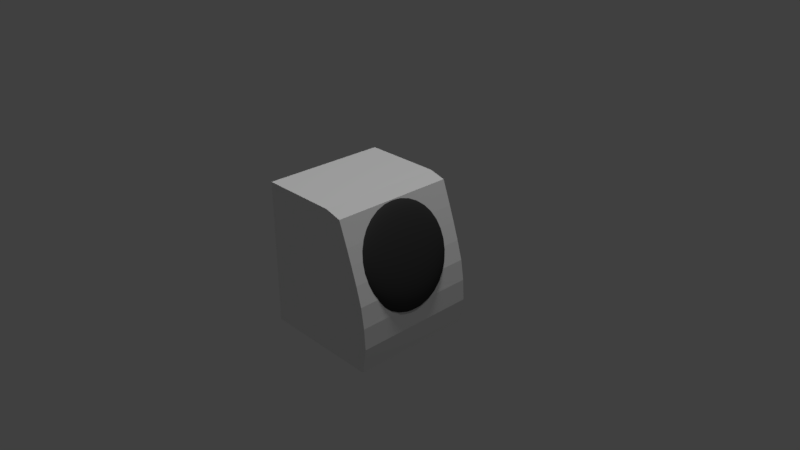 # Source: sentakuki.blend  (saved by Blender 2.78.0; exported with 4.5.12 LTS)
import bpy
from mathutils import Matrix  # noqa: F401  (used for matrix-valued properties, if any)

bpy.ops.wm.read_factory_settings(use_empty=True)
scene = bpy.context.scene
scene.name = 'Scene'

# ---- collections
col_collection_1 = bpy.data.collections.new('Collection 1'); scene.collection.children.link(col_collection_1)

# ---- materials (node trees are filled in below, after node groups)
mat_material_001 = bpy.data.materials.new('Material.001')
mat_material_001.alpha_threshold = 0.0
mat_material_001.use_transparent_shadow = False
mat_material_001.diffuse_color = (0.03741, 0.03741, 0.03741, 1.0)
mat_material_001.roughness = 0.5
mat_sentakuki = bpy.data.materials.new('sentakuki')
mat_sentakuki.alpha_threshold = 0.0
mat_sentakuki.use_transparent_shadow = False
mat_sentakuki.preview_render_type = 'CUBE'
mat_sentakuki.roughness = 0.5

# ---- material node trees

# ---- world
world_world = bpy.data.worlds.new('World'); scene.world = world_world
world_world.color = (0.05088, 0.05088, 0.05088)
world_world.use_sun_shadow = False
world_world.sun_shadow_jitter_overblur = 0.0
world_world.cycles.sampling_method = 'MANUAL'

# ---- cameras
cam_camera = bpy.data.cameras.new('Camera')
cam_camera.clip_end = 100.0
cam_camera.lens = 35.0
cam_camera.sensor_width = 32.0
cam_camera.sensor_height = 18.0
cam_camera.ortho_scale = 7.314
cam_camera.dof.focus_distance = 0.0
cam_camera.dof.aperture_fstop = 128.0

# ---- lights
light_hemi = bpy.data.lights.new('Hemi', 'SUN')
light_hemi.transmission_factor = 0.0
light_hemi.angle = 0.1993
light_hemi.energy = 1.0
light_hemi.shadow_buffer_clip_start = 0.5
light_hemi.shadow_soft_size = 0.1
light_hemi.shadow_cascade_max_distance = 1000.0
light_lamp = bpy.data.lights.new('Lamp', 'POINT')
light_lamp.transmission_factor = 0.0
light_lamp.cutoff_distance = 30.0
light_lamp.energy = 100.0
light_lamp.shadow_buffer_clip_start = 1.001
light_lamp.shadow_soft_size = 0.1
light_lamp.shadow_maximum_resolution = 0.006
light_lamp.use_absolute_resolution = True

# ---- meshes
me_sphere = bpy.data.meshes.new('Sphere')
me_sphere.from_pydata([(0.03806, 0.1913, 0.9808), (0.07466, 0.3753, 0.9239), (0.1084, 0.5449, 0.8315), (0.1379, 0.6935, 0.7071), (0.1622, 0.8155, 0.5556), (0.1802, 0.9061, 0.3827), (0.1913, 0.9619, 0.1951), (0.1951, 0.9808, 7.55e-08), (0.1913, 0.9619, -0.1951), (0.1802, 0.9061, -0.3827), (0.1622, 0.8155, -0.5556), (0.1379, 0.6935, -0.7071), (0.1084, 0.5449, -0.8315), (0.07466, 0.3753, -0.9239), (0.03806, 0.1913, -0.9808), (0.07466, 0.1802, 0.9808), (0.1464, 0.3536, 0.9239), (0.2126, 0.5133, 0.8315), (0.2706, 0.6533, 0.7071), (0.3182, 0.7682, 0.5556), (0.3536, 0.8536, 0.3827), (0.3753, 0.9061, 0.1951), (0.3827, 0.9239, 7.55e-08), (0.3753, 0.9061, -0.1951), (0.3536, 0.8536, -0.3827), (0.3182, 0.7682, -0.5556), (0.2706, 0.6533, -0.7071), (0.2126, 0.5133, -0.8315), (0.1464, 0.3536, -0.9239), (0.07466, 0.1802, -0.9808), (0.1084, 0.1622, 0.9808), (0.2126, 0.3182, 0.9239), (0.3087, 0.4619, 0.8315), (0.3928, 0.5879, 0.7071), (0.4619, 0.6913, 0.5556), (0.5133, 0.7682, 0.3827), (0.5449, 0.8155, 0.1951), (0.5556, 0.8315, 7.55e-08), (0.5449, 0.8155, -0.1951), (0.5133, 0.7682, -0.3827), (0.4619, 0.6913, -0.5556), (0.3928, 0.5879, -0.7071), (0.3087, 0.4619, -0.8315), (0.2126, 0.3182, -0.9239), (0.1084, 0.1622, -0.9808), (0.1379, 0.1379, 0.9808), (0.2706, 0.2706, 0.9239), (0.3928, 0.3928, 0.8315), (0.5, 0.5, 0.7071), (0.5879, 0.5879, 0.5556), (0.6533, 0.6533, 0.3827), (0.6935, 0.6935, 0.1951), (0.7071, 0.7071, 7.55e-08), (0.6935, 0.6935, -0.1951), (0.6533, 0.6533, -0.3827), (0.5879, 0.5879, -0.5556), (0.5, 0.5, -0.7071), (0.3928, 0.3928, -0.8315), (0.2706, 0.2706, -0.9239), (0.1379, 0.1379, -0.9808), (0.1622, 0.1084, 0.9808), (0.3182, 0.2126, 0.9239), (0.4619, 0.3087, 0.8315), (0.5879, 0.3928, 0.7071), (0.6913, 0.4619, 0.5556), (0.7682, 0.5133, 0.3827), (0.8155, 0.5449, 0.1951), (0.8315, 0.5556, 7.55e-08), (0.8155, 0.5449, -0.1951), (0.7682, 0.5133, -0.3827), (0.6913, 0.4619, -0.5556), (0.5879, 0.3928, -0.7071), (0.4619, 0.3087, -0.8315), (0.3182, 0.2126, -0.9239), (0.1622, 0.1084, -0.9808), (0.0, -3.258e-07, -1.0), (0.1802, 0.07466, 0.9808), (0.3536, 0.1464, 0.9239), (0.5133, 0.2126, 0.8315), (0.6533, 0.2706, 0.7071), (0.7682, 0.3182, 0.5556), (0.8536, 0.3536, 0.3827), (0.9061, 0.3753, 0.1951), (0.9239, 0.3827, 7.55e-08), (0.9061, 0.3753, -0.1951), (0.8536, 0.3536, -0.3827), (0.7682, 0.3182, -0.5556), (0.6533, 0.2706, -0.7071), (0.5133, 0.2126, -0.8315), (0.3536, 0.1464, -0.9239), (0.1802, 0.07466, -0.9808), (0.1913, 0.03806, 0.9808), (0.3753, 0.07466, 0.9239), (0.5449, 0.1084, 0.8315), (0.6935, 0.1379, 0.7071), (0.8155, 0.1622, 0.5556), (0.9061, 0.1802, 0.3827), (0.9619, 0.1913, 0.1951), (0.9808, 0.1951, 7.55e-08), (0.9619, 0.1913, -0.1951), (0.9061, 0.1802, -0.3827), (0.8155, 0.1622, -0.5556), (0.6935, 0.1379, -0.7071), (0.5449, 0.1084, -0.8315), (0.3753, 0.07466, -0.9239), (0.1913, 0.03806, -0.9808), (0.1951, -3.266e-07, 0.9808), (0.3827, -3.192e-07, 0.9239), (0.5556, -3.117e-07, 0.8315), (0.7071, -3.192e-07, 0.7071), (0.8315, -3.341e-07, 0.5556), (0.9239, -2.745e-07, 0.3827), (0.9808, -3.937e-07, 0.1951), (1.0, -3.788e-07, 7.55e-08), (0.9808, -3.937e-07, -0.1951), (0.9239, -2.298e-07, -0.3827), (0.8315, -3.341e-07, -0.5556), (0.7071, -3.192e-07, -0.7071), (0.5556, -3.415e-07, -0.8315), (0.3827, -3.043e-07, -0.9239), (0.1951, -3.08e-07, -0.9808), (0.1913, -0.03806, 0.9808), (0.3753, -0.07466, 0.9239), (0.5449, -0.1084, 0.8315), (0.6935, -0.138, 0.7071), (0.8155, -0.1622, 0.5556), (0.9061, -0.1802, 0.3827), (0.9619, -0.1913, 0.1951), (0.9808, -0.1951, 7.55e-08), (0.9619, -0.1913, -0.1951), (0.9061, -0.1802, -0.3827), (0.8155, -0.1622, -0.5556), (0.6935, -0.138, -0.7071), (0.5449, -0.1084, -0.8315), (0.3753, -0.07466, -0.9239), (0.1913, -0.03806, -0.9808), (0.1802, -0.07466, 0.9808), (0.3536, -0.1464, 0.9239), (0.5133, -0.2126, 0.8315), (0.6533, -0.2706, 0.7071), (0.7682, -0.3182, 0.5556), (0.8536, -0.3536, 0.3827), (0.9061, -0.3753, 0.1951), (0.9239, -0.3827, 7.55e-08), (0.9061, -0.3753, -0.1951), (0.8536, -0.3536, -0.3827), (0.7682, -0.3182, -0.5556), (0.6533, -0.2706, -0.7071), (0.5133, -0.2126, -0.8315), (0.3536, -0.1464, -0.9239), (0.1802, -0.07466, -0.9808), (0.1622, -0.1084, 0.9808), (0.3182, -0.2126, 0.9239), (0.4619, -0.3087, 0.8315), (0.5879, -0.3928, 0.7071), (0.6913, -0.4619, 0.5556), (0.7682, -0.5133, 0.3827), (0.8155, -0.5449, 0.1951), (0.8315, -0.5556, 7.55e-08), (0.8155, -0.5449, -0.1951), (0.7682, -0.5133, -0.3827), (0.6913, -0.4619, -0.5556), (0.5879, -0.3928, -0.7071), (0.4619, -0.3087, -0.8315), (0.3182, -0.2126, -0.9239), (0.1622, -0.1084, -0.9808), (0.1379, -0.138, 0.9808), (0.2706, -0.2706, 0.9239), (0.3928, -0.3928, 0.8315), (0.5, -0.5, 0.7071), (0.5879, -0.5879, 0.5556), (0.6533, -0.6533, 0.3827), (0.6935, -0.6935, 0.1951), (0.7071, -0.7071, 7.55e-08), (0.6935, -0.6935, -0.1951), (0.6533, -0.6533, -0.3827), (0.5879, -0.5879, -0.5556), (0.5, -0.5, -0.7071), (0.3928, -0.3928, -0.8315), (0.2706, -0.2706, -0.9239), (0.1379, -0.138, -0.9808), (0.1084, -0.1622, 0.9808), (0.2126, -0.3182, 0.9239), (0.3087, -0.4619, 0.8315), (0.3928, -0.5879, 0.7071), (0.4619, -0.6913, 0.5556), (0.5133, -0.7682, 0.3827), (0.5449, -0.8155, 0.1951), (0.5556, -0.8315, 7.55e-08), (0.5449, -0.8155, -0.1951), (0.5133, -0.7682, -0.3827), (0.4619, -0.6913, -0.5556), (0.3928, -0.5879, -0.7071), (0.3087, -0.4619, -0.8315), (0.2126, -0.3182, -0.9239), (0.1084, -0.1622, -0.9808), (0.07466, -0.1802, 0.9808), (0.1464, -0.3536, 0.9239), (0.2126, -0.5133, 0.8315), (0.2706, -0.6533, 0.7071), (0.3182, -0.7682, 0.5556), (0.3536, -0.8536, 0.3827), (0.3753, -0.9061, 0.1951), (0.3827, -0.9239, 7.55e-08), (0.3753, -0.9061, -0.1951), (0.3536, -0.8536, -0.3827), (0.3182, -0.7682, -0.5556), (0.2706, -0.6533, -0.7071), (0.2126, -0.5133, -0.8315), (0.1464, -0.3536, -0.9239), (0.07466, -0.1802, -0.9808), (0.03806, -0.1913, 0.9808), (0.07466, -0.3753, 0.9239), (0.1084, -0.5449, 0.8315), (0.1379, -0.6935, 0.7071), (0.1622, -0.8155, 0.5556), (0.1802, -0.9061, 0.3827), (0.1913, -0.9619, 0.1951), (0.1951, -0.9808, 7.55e-08), (0.1913, -0.9619, -0.1951), (0.1802, -0.9061, -0.3827), (0.1622, -0.8155, -0.5556), (0.1379, -0.6935, -0.7071), (0.1084, -0.5449, -0.8315), (0.07466, -0.3753, -0.9239), (0.03806, -0.1913, -0.9808), (-7.212e-09, -0.1951, 0.9808), (4.122e-08, -0.3827, 0.9239), (2.632e-08, -0.5556, 0.8315), (-2.584e-08, -0.7071, 0.7071), (-8.544e-08, -0.8315, 0.5556), (6.357e-08, -0.9239, 0.3827), (-8.544e-08, -0.9808, 0.1951), (-1.003e-07, -1.0, 7.55e-08), (-8.544e-08, -0.9808, -0.1951), (6.357e-08, -0.9239, -0.3827), (-8.544e-08, -0.8315, -0.5556), (-2.584e-08, -0.7071, -0.7071), (-1.094e-08, -0.5556, -0.8315), (3.964e-09, -0.3827, -0.9239), (3.964e-09, -0.1951, -0.9808), (-0.03806, -0.1913, 0.9808), (-0.07466, -0.3753, 0.9239), (-0.1084, -0.5449, 0.8315), (-0.1379, -0.6935, 0.7071), (-0.1622, -0.8155, 0.5556), (-0.1802, -0.9061, 0.3827), (-0.1913, -0.9619, 0.1951), (-0.1951, -0.9808, 7.55e-08), (-0.1913, -0.9619, -0.1951), (-0.1802, -0.9061, -0.3827), (-0.1622, -0.8155, -0.5556), (-0.1379, -0.6935, -0.7071), (-0.1084, -0.5449, -0.8315), (-0.07466, -0.3753, -0.9239), (-0.03806, -0.1913, -0.9808), (-0.07466, -0.1802, 0.9808), (-0.1464, -0.3536, 0.9239), (-0.2126, -0.5133, 0.8315), (-0.2706, -0.6533, 0.7071), (-0.3182, -0.7682, 0.5556), (-0.3536, -0.8536, 0.3827), (-0.3753, -0.9061, 0.1951), (-0.3827, -0.9239, 7.55e-08), (-0.3753, -0.9061, -0.1951), (-0.3536, -0.8536, -0.3827), (-0.3182, -0.7682, -0.5556), (-0.2706, -0.6533, -0.7071), (-0.2126, -0.5133, -0.8315), (-0.1464, -0.3536, -0.9239), (-0.07466, -0.1802, -0.9808), (-1.81e-07, -5.968e-07, 1.0), (-0.1084, -0.1622, 0.9808), (-0.2126, -0.3182, 0.9239), (-0.3087, -0.4619, 0.8315), (-0.3928, -0.5879, 0.7071), (-0.4619, -0.6913, 0.5556), (-0.5133, -0.7682, 0.3827), (-0.5449, -0.8155, 0.1951), (-0.5556, -0.8315, 7.55e-08), (-0.5449, -0.8155, -0.1951), (-0.5133, -0.7682, -0.3827), (-0.4619, -0.6913, -0.5556), (-0.3928, -0.5879, -0.7071), (-0.3087, -0.4619, -0.8315), (-0.2126, -0.3182, -0.9239), (-0.1084, -0.1622, -0.9808), (-0.1379, -0.138, 0.9808), (-0.2706, -0.2706, 0.9239), (-0.3928, -0.3928, 0.8315), (-0.5, -0.5, 0.7071), (-0.5879, -0.5879, 0.5556), (-0.6533, -0.6533, 0.3827), (-0.6935, -0.6935, 0.1951), (-0.7071, -0.7071, 7.55e-08), (-0.6935, -0.6935, -0.1951), (-0.6533, -0.6533, -0.3827), (-0.5879, -0.5879, -0.5556), (-0.5, -0.5, -0.7071), (-0.3928, -0.3928, -0.8315), (-0.2706, -0.2706, -0.9239), (-0.1379, -0.1379, -0.9808), (-0.1622, -0.1084, 0.9808), (-0.3182, -0.2126, 0.9239), (-0.4619, -0.3087, 0.8315), (-0.5879, -0.3928, 0.7071), (-0.6913, -0.4619, 0.5556), (-0.7682, -0.5133, 0.3827), (-0.8155, -0.5449, 0.1951), (-0.8315, -0.5556, 7.55e-08), (-0.8155, -0.5449, -0.1951), (-0.7682, -0.5133, -0.3827), (-0.6913, -0.4619, -0.5556), (-0.5879, -0.3928, -0.7071), (-0.4619, -0.3087, -0.8315), (-0.3182, -0.2126, -0.9239), (-0.1622, -0.1084, -0.9808), (-0.1802, -0.07466, 0.9808), (-0.3536, -0.1464, 0.9239), (-0.5133, -0.2126, 0.8315), (-0.6533, -0.2706, 0.7071), (-0.7682, -0.3182, 0.5556), (-0.8536, -0.3536, 0.3827), (-0.9061, -0.3753, 0.1951), (-0.9239, -0.3827, 7.55e-08), (-0.9061, -0.3753, -0.1951), (-0.8536, -0.3536, -0.3827), (-0.7682, -0.3182, -0.5556), (-0.6533, -0.2706, -0.7071), (-0.5133, -0.2126, -0.8315), (-0.3536, -0.1464, -0.9239), (-0.1802, -0.07466, -0.9808), (-0.1913, -0.03806, 0.9808), (-0.3753, -0.07466, 0.9239), (-0.5449, -0.1084, 0.8315), (-0.6935, -0.1379, 0.7071), (-0.8155, -0.1622, 0.5556), (-0.9061, -0.1802, 0.3827), (-0.9619, -0.1913, 0.1951), (-0.9808, -0.1951, 7.55e-08), (-0.9619, -0.1913, -0.1951), (-0.9061, -0.1802, -0.3827), (-0.8155, -0.1622, -0.5556), (-0.6935, -0.1379, -0.7071), (-0.5449, -0.1084, -0.8315), (-0.3753, -0.07466, -0.9239), (-0.1913, -0.03806, -0.9808), (-0.1951, -3.117e-07, 0.9808), (-0.3827, -2.819e-07, 0.9239), (-0.5556, -2.819e-07, 0.8315), (-0.7071, -1.851e-07, 0.7071), (-0.8315, -1.404e-07, 0.5556), (-0.9239, -3.192e-07, 0.3827), (-0.9808, -9.567e-08, 0.1951), (-1.0, -1.404e-07, 7.55e-08), (-0.9808, -9.567e-08, -0.1951), (-0.9239, -3.192e-07, -0.3827), (-0.8315, -1.404e-07, -0.5556), (-0.7071, -1.851e-07, -0.7071), (-0.5556, -2.596e-07, -0.8315), (-0.3827, -2.521e-07, -0.9239), (-0.1951, -3.155e-07, -0.9808), (-0.1913, 0.03806, 0.9808), (-0.3753, 0.07466, 0.9239), (-0.5449, 0.1084, 0.8315), (-0.6935, 0.1379, 0.7071), (-0.8155, 0.1622, 0.5556), (-0.9061, 0.1802, 0.3827), (-0.9619, 0.1913, 0.1951), (-0.9808, 0.1951, 7.55e-08), (-0.9619, 0.1913, -0.1951), (-0.9061, 0.1802, -0.3827), (-0.8155, 0.1622, -0.5556), (-0.6935, 0.1379, -0.7071), (-0.5449, 0.1084, -0.8315), (-0.3753, 0.07466, -0.9239), (-0.1913, 0.03806, -0.9808), (-0.1802, 0.07466, 0.9808), (-0.3536, 0.1464, 0.9239), (-0.5133, 0.2126, 0.8315), (-0.6533, 0.2706, 0.7071), (-0.7682, 0.3182, 0.5556), (-0.8536, 0.3536, 0.3827), (-0.9061, 0.3753, 0.1951), (-0.9239, 0.3827, 7.55e-08), (-0.9061, 0.3753, -0.1951), (-0.8536, 0.3536, -0.3827), (-0.7682, 0.3182, -0.5556), (-0.6533, 0.2706, -0.7071), (-0.5133, 0.2126, -0.8315), (-0.3536, 0.1464, -0.9239), (-0.1802, 0.07466, -0.9808), (-0.1622, 0.1084, 0.9808), (-0.3182, 0.2126, 0.9239), (-0.4619, 0.3087, 0.8315), (-0.5879, 0.3928, 0.7071), (-0.6913, 0.4619, 0.5556), (-0.7682, 0.5133, 0.3827), (-0.8155, 0.5449, 0.1951), (-0.8315, 0.5556, 7.55e-08), (-0.8155, 0.5449, -0.1951), (-0.7682, 0.5133, -0.3827), (-0.6913, 0.4619, -0.5556), (-0.5879, 0.3928, -0.7071), (-0.4619, 0.3087, -0.8315), (-0.3182, 0.2126, -0.9239), (-0.1622, 0.1084, -0.9808), (-0.1379, 0.1379, 0.9808), (-0.2706, 0.2706, 0.9239), (-0.3928, 0.3928, 0.8315), (-0.5, 0.5, 0.7071), (-0.5879, 0.5879, 0.5556), (-0.6533, 0.6533, 0.3827), (-0.6935, 0.6935, 0.1951), (-0.7071, 0.7071, 7.55e-08), (-0.6935, 0.6935, -0.1951), (-0.6533, 0.6533, -0.3827), (-0.5879, 0.5879, -0.5556), (-0.5, 0.5, -0.7071), (-0.3928, 0.3928, -0.8315), (-0.2706, 0.2706, -0.9239), (-0.1379, 0.1379, -0.9808), (-0.1084, 0.1622, 0.9808), (-0.2126, 0.3182, 0.9239), (-0.3087, 0.4619, 0.8315), (-0.3928, 0.5879, 0.7071), (-0.4619, 0.6913, 0.5556), (-0.5133, 0.7682, 0.3827), (-0.5449, 0.8155, 0.1951), (-0.5556, 0.8315, 7.55e-08), (-0.5449, 0.8155, -0.1951), (-0.5133, 0.7682, -0.3827), (-0.4619, 0.6913, -0.5556), (-0.3928, 0.5879, -0.7071), (-0.3087, 0.4619, -0.8315), (-0.2126, 0.3182, -0.9239), (-0.1084, 0.1622, -0.9808), (-0.07466, 0.1802, 0.9808), (-0.1464, 0.3536, 0.9239), (-0.2126, 0.5133, 0.8315), (-0.2706, 0.6533, 0.7071), (-0.3182, 0.7682, 0.5556), (-0.3536, 0.8536, 0.3827), (-0.3753, 0.9061, 0.1951), (-0.3827, 0.9239, 7.55e-08), (-0.3753, 0.9061, -0.1951), (-0.3536, 0.8536, -0.3827), (-0.3182, 0.7682, -0.5556), (-0.2706, 0.6533, -0.7071), (-0.2126, 0.5133, -0.8315), (-0.1464, 0.3536, -0.9239), (-0.07466, 0.1802, -0.9808), (-0.03806, 0.1913, 0.9808), (-0.07466, 0.3753, 0.9239), (-0.1084, 0.5449, 0.8315), (-0.1379, 0.6935, 0.7071), (-0.1622, 0.8155, 0.5556), (-0.1802, 0.9061, 0.3827), (-0.1913, 0.9619, 0.1951), (-0.1951, 0.9808, 7.55e-08), (-0.1913, 0.9619, -0.1951), (-0.1802, 0.9061, -0.3827), (-0.1622, 0.8155, -0.5556), (-0.1379, 0.6935, -0.7071), (-0.1084, 0.5449, -0.8315), (-0.07466, 0.3753, -0.9239), (-0.03806, 0.1913, -0.9808), (3.749e-08, 0.1951, 0.9808), (7.847e-08, 0.3827, 0.9239), (1.083e-07, 0.5556, 0.8315), (1.53e-07, 0.7071, 0.7071), (2.722e-07, 0.8315, 0.5556), (6.357e-08, 0.9239, 0.3827), (2.573e-07, 0.9808, 0.1951), (2.722e-07, 1.0, 7.55e-08), (2.573e-07, 0.9808, -0.1951), (6.357e-08, 0.9239, -0.3827), (2.722e-07, 0.8315, -0.5556), (1.53e-07, 0.7071, -0.7071), (1.232e-07, 0.5556, -0.8315), (7.847e-08, 0.3827, -0.9239), (1.514e-08, 0.1951, -0.9808)], [], [(467, 271, 0), (75, 481, 14), (475, 474, 7, 8), (468, 467, 0, 1), (476, 475, 8, 9), (469, 468, 1, 2), (477, 476, 9, 10), (470, 469, 2, 3), (478, 477, 10, 11), (471, 470, 3, 4), (479, 478, 11, 12), (472, 471, 4, 5), (480, 479, 12, 13), (473, 472, 5, 6), (481, 480, 13, 14), (474, 473, 6, 7), (14, 13, 28, 29), (7, 6, 21, 22), (0, 271, 15), (75, 14, 29), (8, 7, 22, 23), (1, 0, 15, 16), (9, 8, 23, 24), (2, 1, 16, 17), (10, 9, 24, 25), (3, 2, 17, 18), (11, 10, 25, 26), (4, 3, 18, 19), (12, 11, 26, 27), (5, 4, 19, 20), (13, 12, 27, 28), (6, 5, 20, 21), (18, 17, 32, 33), (26, 25, 40, 41), (19, 18, 33, 34), (27, 26, 41, 42), (20, 19, 34, 35), (28, 27, 42, 43), (21, 20, 35, 36), (29, 28, 43, 44), (22, 21, 36, 37), (15, 271, 30), (75, 29, 44), (23, 22, 37, 38), (16, 15, 30, 31), (24, 23, 38, 39), (17, 16, 31, 32), (25, 24, 39, 40), (37, 36, 51, 52), (30, 271, 45), (75, 44, 59), (38, 37, 52, 53), (31, 30, 45, 46), (39, 38, 53, 54), (32, 31, 46, 47), (40, 39, 54, 55), (33, 32, 47, 48), (41, 40, 55, 56), (34, 33, 48, 49), (42, 41, 56, 57), (35, 34, 49, 50), (43, 42, 57, 58), (36, 35, 50, 51), (44, 43, 58, 59), (56, 55, 70, 71), (49, 48, 63, 64), (57, 56, 71, 72), (50, 49, 64, 65), (58, 57, 72, 73), (51, 50, 65, 66), (59, 58, 73, 74), (52, 51, 66, 67), (45, 271, 60), (75, 59, 74), (53, 52, 67, 68), (46, 45, 60, 61), (54, 53, 68, 69), (47, 46, 61, 62), (55, 54, 69, 70), (48, 47, 62, 63), (60, 271, 76), (75, 74, 90), (68, 67, 83, 84), (61, 60, 76, 77), (69, 68, 84, 85), (62, 61, 77, 78), (70, 69, 85, 86), (63, 62, 78, 79), (71, 70, 86, 87), (64, 63, 79, 80), (72, 71, 87, 88), (65, 64, 80, 81), (73, 72, 88, 89), (66, 65, 81, 82), (74, 73, 89, 90), (67, 66, 82, 83), (80, 79, 94, 95), (88, 87, 102, 103), (81, 80, 95, 96), (89, 88, 103, 104), (82, 81, 96, 97), (90, 89, 104, 105), (83, 82, 97, 98), (76, 271, 91), (75, 90, 105), (84, 83, 98, 99), (77, 76, 91, 92), (85, 84, 99, 100), (78, 77, 92, 93), (86, 85, 100, 101), (79, 78, 93, 94), (87, 86, 101, 102), (99, 98, 113, 114), (92, 91, 106, 107), (100, 99, 114, 115), (93, 92, 107, 108), (101, 100, 115, 116), (94, 93, 108, 109), (102, 101, 116, 117), (95, 94, 109, 110), (103, 102, 117, 118), (96, 95, 110, 111), (104, 103, 118, 119), (97, 96, 111, 112), (105, 104, 119, 120), (98, 97, 112, 113), (91, 271, 106), (75, 105, 120), (118, 117, 132, 133), (111, 110, 125, 126), (119, 118, 133, 134), (112, 111, 126, 127), (120, 119, 134, 135), (113, 112, 127, 128), (106, 271, 121), (75, 120, 135), (114, 113, 128, 129), (107, 106, 121, 122), (115, 114, 129, 130), (108, 107, 122, 123), (116, 115, 130, 131), (109, 108, 123, 124), (117, 116, 131, 132), (110, 109, 124, 125), (130, 129, 144, 145), (123, 122, 137, 138), (131, 130, 145, 146), (124, 123, 138, 139), (132, 131, 146, 147), (125, 124, 139, 140), (133, 132, 147, 148), (126, 125, 140, 141), (134, 133, 148, 149), (127, 126, 141, 142), (135, 134, 149, 150), (128, 127, 142, 143), (121, 271, 136), (75, 135, 150), (129, 128, 143, 144), (122, 121, 136, 137), (149, 148, 163, 164), (142, 141, 156, 157), (150, 149, 164, 165), (143, 142, 157, 158), (136, 271, 151), (75, 150, 165), (144, 143, 158, 159), (137, 136, 151, 152), (145, 144, 159, 160), (138, 137, 152, 153), (146, 145, 160, 161), (139, 138, 153, 154), (147, 146, 161, 162), (140, 139, 154, 155), (148, 147, 162, 163), (141, 140, 155, 156), (153, 152, 167, 168), (161, 160, 175, 176), (154, 153, 168, 169), (162, 161, 176, 177), (155, 154, 169, 170), (163, 162, 177, 178), (156, 155, 170, 171), (164, 163, 178, 179), (157, 156, 171, 172), (165, 164, 179, 180), (158, 157, 172, 173), (151, 271, 166), (75, 165, 180), (159, 158, 173, 174), (152, 151, 166, 167), (160, 159, 174, 175), (172, 171, 186, 187), (180, 179, 194, 195), (173, 172, 187, 188), (166, 271, 181), (75, 180, 195), (174, 173, 188, 189), (167, 166, 181, 182), (175, 174, 189, 190), (168, 167, 182, 183), (176, 175, 190, 191), (169, 168, 183, 184), (177, 176, 191, 192), (170, 169, 184, 185), (178, 177, 192, 193), (171, 170, 185, 186), (179, 178, 193, 194), (191, 190, 205, 206), (184, 183, 198, 199), (192, 191, 206, 207), (185, 184, 199, 200), (193, 192, 207, 208), (186, 185, 200, 201), (194, 193, 208, 209), (187, 186, 201, 202), (195, 194, 209, 210), (188, 187, 202, 203), (181, 271, 196), (75, 195, 210), (189, 188, 203, 204), (182, 181, 196, 197), (190, 189, 204, 205), (183, 182, 197, 198), (210, 209, 224, 225), (203, 202, 217, 218), (196, 271, 211), (75, 210, 225), (204, 203, 218, 219), (197, 196, 211, 212), (205, 204, 219, 220), (198, 197, 212, 213), (206, 205, 220, 221), (199, 198, 213, 214), (207, 206, 221, 222), (200, 199, 214, 215), (208, 207, 222, 223), (201, 200, 215, 216), (209, 208, 223, 224), (202, 201, 216, 217), (214, 213, 228, 229), (222, 221, 236, 237), (215, 214, 229, 230), (223, 222, 237, 238), (216, 215, 230, 231), (224, 223, 238, 239), (217, 216, 231, 232), (225, 224, 239, 240), (218, 217, 232, 233), (211, 271, 226), (75, 225, 240), (219, 218, 233, 234), (212, 211, 226, 227), (220, 219, 234, 235), (213, 212, 227, 228), (221, 220, 235, 236), (233, 232, 247, 248), (226, 271, 241), (75, 240, 255), (234, 233, 248, 249), (227, 226, 241, 242), (235, 234, 249, 250), (228, 227, 242, 243), (236, 235, 250, 251), (229, 228, 243, 244), (237, 236, 251, 252), (230, 229, 244, 245), (238, 237, 252, 253), (231, 230, 245, 246), (239, 238, 253, 254), (232, 231, 246, 247), (240, 239, 254, 255), (252, 251, 266, 267), (245, 244, 259, 260), (253, 252, 267, 268), (246, 245, 260, 261), (254, 253, 268, 269), (247, 246, 261, 262), (255, 254, 269, 270), (248, 247, 262, 263), (241, 271, 256), (75, 255, 270), (249, 248, 263, 264), (242, 241, 256, 257), (250, 249, 264, 265), (243, 242, 257, 258), (251, 250, 265, 266), (244, 243, 258, 259), (75, 270, 286), (264, 263, 279, 280), (257, 256, 272, 273), (265, 264, 280, 281), (258, 257, 273, 274), (266, 265, 281, 282), (259, 258, 274, 275), (267, 266, 282, 283), (260, 259, 275, 276), (268, 267, 283, 284), (261, 260, 276, 277), (269, 268, 284, 285), (262, 261, 277, 278), (270, 269, 285, 286), (263, 262, 278, 279), (256, 271, 272), (284, 283, 298, 299), (277, 276, 291, 292), (285, 284, 299, 300), (278, 277, 292, 293), (286, 285, 300, 301), (279, 278, 293, 294), (272, 271, 287), (75, 286, 301), (280, 279, 294, 295), (273, 272, 287, 288), (281, 280, 295, 296), (274, 273, 288, 289), (282, 281, 296, 297), (275, 274, 289, 290), (283, 282, 297, 298), (276, 275, 290, 291), (288, 287, 302, 303), (296, 295, 310, 311), (289, 288, 303, 304), (297, 296, 311, 312), (290, 289, 304, 305), (298, 297, 312, 313), (291, 290, 305, 306), (299, 298, 313, 314), (292, 291, 306, 307), (300, 299, 314, 315), (293, 292, 307, 308), (301, 300, 315, 316), (294, 293, 308, 309), (287, 271, 302), (75, 301, 316), (295, 294, 309, 310), (307, 306, 321, 322), (315, 314, 329, 330), (308, 307, 322, 323), (316, 315, 330, 331), (309, 308, 323, 324), (302, 271, 317), (75, 316, 331), (310, 309, 324, 325), (303, 302, 317, 318), (311, 310, 325, 326), (304, 303, 318, 319), (312, 311, 326, 327), (305, 304, 319, 320), (313, 312, 327, 328), (306, 305, 320, 321), (314, 313, 328, 329), (326, 325, 340, 341), (319, 318, 333, 334), (327, 326, 341, 342), (320, 319, 334, 335), (328, 327, 342, 343), (321, 320, 335, 336), (329, 328, 343, 344), (322, 321, 336, 337), (330, 329, 344, 345), (323, 322, 337, 338), (331, 330, 345, 346), (324, 323, 338, 339), (317, 271, 332), (75, 331, 346), (325, 324, 339, 340), (318, 317, 332, 333), (345, 344, 359, 360), (338, 337, 352, 353), (346, 345, 360, 361), (339, 338, 353, 354), (332, 271, 347), (75, 346, 361), (340, 339, 354, 355), (333, 332, 347, 348), (341, 340, 355, 356), (334, 333, 348, 349), (342, 341, 356, 357), (335, 334, 349, 350), (343, 342, 357, 358), (336, 335, 350, 351), (344, 343, 358, 359), (337, 336, 351, 352), (349, 348, 363, 364), (357, 356, 371, 372), (350, 349, 364, 365), (358, 357, 372, 373), (351, 350, 365, 366), (359, 358, 373, 374), (352, 351, 366, 367), (360, 359, 374, 375), (353, 352, 367, 368), (361, 360, 375, 376), (354, 353, 368, 369), (347, 271, 362), (75, 361, 376), (355, 354, 369, 370), (348, 347, 362, 363), (356, 355, 370, 371), (368, 367, 382, 383), (376, 375, 390, 391), (369, 368, 383, 384), (362, 271, 377), (75, 376, 391), (370, 369, 384, 385), (363, 362, 377, 378), (371, 370, 385, 386), (364, 363, 378, 379), (372, 371, 386, 387), (365, 364, 379, 380), (373, 372, 387, 388), (366, 365, 380, 381), (374, 373, 388, 389), (367, 366, 381, 382), (375, 374, 389, 390), (387, 386, 401, 402), (380, 379, 394, 395), (388, 387, 402, 403), (381, 380, 395, 396), (389, 388, 403, 404), (382, 381, 396, 397), (390, 389, 404, 405), (383, 382, 397, 398), (391, 390, 405, 406), (384, 383, 398, 399), (377, 271, 392), (75, 391, 406), (385, 384, 399, 400), (378, 377, 392, 393), (386, 385, 400, 401), (379, 378, 393, 394), (406, 405, 420, 421), (399, 398, 413, 414), (392, 271, 407), (75, 406, 421), (400, 399, 414, 415), (393, 392, 407, 408), (401, 400, 415, 416), (394, 393, 408, 409), (402, 401, 416, 417), (395, 394, 409, 410), (403, 402, 417, 418), (396, 395, 410, 411), (404, 403, 418, 419), (397, 396, 411, 412), (405, 404, 419, 420), (398, 397, 412, 413), (418, 417, 432, 433), (411, 410, 425, 426), (419, 418, 433, 434), (412, 411, 426, 427), (420, 419, 434, 435), (413, 412, 427, 428), (421, 420, 435, 436), (414, 413, 428, 429), (407, 271, 422), (75, 421, 436), (415, 414, 429, 430), (408, 407, 422, 423), (416, 415, 430, 431), (409, 408, 423, 424), (417, 416, 431, 432), (410, 409, 424, 425), (422, 271, 437), (75, 436, 451), (430, 429, 444, 445), (423, 422, 437, 438), (431, 430, 445, 446), (424, 423, 438, 439), (432, 431, 446, 447), (425, 424, 439, 440), (433, 432, 447, 448), (426, 425, 440, 441), (434, 433, 448, 449), (427, 426, 441, 442), (435, 434, 449, 450), (428, 427, 442, 443), (436, 435, 450, 451), (429, 428, 443, 444), (441, 440, 455, 456), (449, 448, 463, 464), (442, 441, 456, 457), (450, 449, 464, 465), (443, 442, 457, 458), (451, 450, 465, 466), (444, 443, 458, 459), (437, 271, 452), (75, 451, 466), (445, 444, 459, 460), (438, 437, 452, 453), (446, 445, 460, 461), (439, 438, 453, 454), (447, 446, 461, 462), (440, 439, 454, 455), (448, 447, 462, 463), (460, 459, 474, 475), (453, 452, 467, 468), (461, 460, 475, 476), (454, 453, 468, 469), (462, 461, 476, 477), (455, 454, 469, 470), (463, 462, 477, 478), (456, 455, 470, 471), (464, 463, 478, 479), (457, 456, 471, 472), (465, 464, 479, 480), (458, 457, 472, 473), (466, 465, 480, 481), (459, 458, 473, 474), (452, 271, 467), (75, 466, 481)])
me_sphere.polygons.foreach_set('use_smooth', [True] * 512)
_uv = me_sphere.uv_layers.new(name='UVMap')
_uv.uv.foreach_set('vector', [0.4784, 0.6643, 0.5174, 0.6911, 0.475, 0.6753, 0.2243, 0.727, 0.2317, 0.7889, 0.2234, 0.7901, 0.4628, 0.3441, 0.4607, 0.2822, 0.5043, 0.2822, 0.5056, 0.3441, 0.4408, 0.642, 0.4784, 0.6643, 0.475, 0.6753, 0.4343, 0.6635, 0.4674, 0.4024, 0.4628, 0.3441, 0.5056, 0.3441, 0.5077, 0.4024, 0.4062, 0.6251, 0.4408, 0.642, 0.4343, 0.6635, 0.3967, 0.6562, 0.4742, 0.4548, 0.4674, 0.4024, 0.5077, 0.4024, 0.5105, 0.4548, 0.4766, 0.04564, 0.486, 0.0007088, 0.5102, 0.0007088, 0.5075, 0.04564, 0.483, 0.4993, 0.4742, 0.4548, 0.5105, 0.4548, 0.5139, 0.4993, 0.4692, 0.09838, 0.4766, 0.04564, 0.5075, 0.04564, 0.5055, 0.09838, 0.2384, 0.9042, 0.2373, 0.9533, 0.2072, 0.9577, 0.2148, 0.9077, 0.4639, 0.1569, 0.4692, 0.09838, 0.5055, 0.09838, 0.5042, 0.1569, 0.2365, 0.8487, 0.2384, 0.9042, 0.2148, 0.9077, 0.2202, 0.8511, 0.461, 0.219, 0.4639, 0.1569, 0.5042, 0.1569, 0.5038, 0.219, 0.2317, 0.7889, 0.2365, 0.8487, 0.2202, 0.8511, 0.2234, 0.7901, 0.4607, 0.2822, 0.461, 0.219, 0.5038, 0.219, 0.5043, 0.2822, 0.2234, 0.7901, 0.2202, 0.8511, 0.2039, 0.8487, 0.2151, 0.7889, 0.5043, 0.2822, 0.5038, 0.219, 0.5475, 0.2177, 0.5488, 0.2809, 0.475, 0.6753, 0.5174, 0.6911, 0.4733, 0.6869, 0.2243, 0.727, 0.2234, 0.7901, 0.2151, 0.7889, 0.5056, 0.3441, 0.5043, 0.2822, 0.5488, 0.2809, 0.5493, 0.3429, 0.4343, 0.6635, 0.475, 0.6753, 0.4733, 0.6869, 0.431, 0.6863, 0.5077, 0.4024, 0.5056, 0.3441, 0.5493, 0.3429, 0.5488, 0.4013, 0.3967, 0.6562, 0.4343, 0.6635, 0.431, 0.6863, 0.3919, 0.6893, 0.5105, 0.4548, 0.5077, 0.4024, 0.5488, 0.4013, 0.5475, 0.4538, 0.5075, 0.04564, 0.5102, 0.0007088, 0.5349, 0.0, 0.5389, 0.04473, 0.5139, 0.4993, 0.5105, 0.4548, 0.5475, 0.4538, 0.5454, 0.4984, 0.5055, 0.09838, 0.5075, 0.04564, 0.5389, 0.04473, 0.5424, 0.09732, 0.2148, 0.9077, 0.2072, 0.9577, 0.1771, 0.9533, 0.1911, 0.9042, 0.5042, 0.1569, 0.5055, 0.09838, 0.5424, 0.09732, 0.5453, 0.1557, 0.2202, 0.8511, 0.2148, 0.9077, 0.1911, 0.9042, 0.2039, 0.8487, 0.5038, 0.219, 0.5042, 0.1569, 0.5453, 0.1557, 0.5475, 0.2177, 0.3577, 0.6959, 0.3919, 0.6893, 0.3919, 0.7231, 0.3577, 0.7388, 0.5454, 0.4984, 0.5475, 0.4538, 0.5838, 0.4517, 0.5762, 0.4967, 0.5424, 0.09732, 0.5389, 0.04473, 0.5698, 0.04296, 0.5787, 0.09524, 0.1911, 0.9042, 0.1771, 0.9533, 0.1481, 0.9404, 0.1683, 0.8941, 0.5453, 0.1557, 0.5424, 0.09732, 0.5787, 0.09524, 0.5856, 0.1534, 0.2039, 0.8487, 0.1911, 0.9042, 0.1683, 0.8941, 0.1882, 0.8417, 0.5475, 0.2177, 0.5453, 0.1557, 0.5856, 0.1534, 0.5903, 0.2153, 0.2151, 0.7889, 0.2039, 0.8487, 0.1882, 0.8417, 0.2071, 0.7853, 0.5488, 0.2809, 0.5475, 0.2177, 0.5903, 0.2153, 0.5924, 0.2784, 0.4733, 0.6869, 0.5174, 0.6911, 0.4733, 0.6987, 0.2243, 0.727, 0.2151, 0.7889, 0.2071, 0.7853, 0.5493, 0.3429, 0.5488, 0.2809, 0.5924, 0.2784, 0.592, 0.3404, 0.431, 0.6863, 0.4733, 0.6869, 0.4733, 0.6987, 0.431, 0.7095, 0.5488, 0.4013, 0.5493, 0.3429, 0.592, 0.3404, 0.5891, 0.399, 0.3919, 0.6893, 0.431, 0.6863, 0.431, 0.7095, 0.3919, 0.7231, 0.5475, 0.4538, 0.5488, 0.4013, 0.5891, 0.399, 0.5838, 0.4517, 0.5924, 0.2784, 0.5903, 0.2153, 0.6305, 0.2117, 0.6335, 0.2748, 0.4733, 0.6987, 0.5174, 0.6911, 0.475, 0.7104, 0.2243, 0.727, 0.2071, 0.7853, 0.1997, 0.7795, 0.592, 0.3404, 0.5924, 0.2784, 0.6335, 0.2748, 0.6323, 0.3369, 0.431, 0.7095, 0.4733, 0.6987, 0.475, 0.7104, 0.4343, 0.7323, 0.5891, 0.399, 0.592, 0.3404, 0.6323, 0.3369, 0.6271, 0.3956, 0.3919, 0.7231, 0.431, 0.7095, 0.4343, 0.7323, 0.3967, 0.7562, 0.5838, 0.4517, 0.5891, 0.399, 0.6271, 0.3956, 0.6179, 0.4487, 0.3577, 0.7388, 0.3919, 0.7231, 0.3967, 0.7562, 0.3638, 0.7809, 0.1481, 0.9404, 0.1284, 0.9788, 0.09692, 0.9541, 0.1213, 0.9193, 0.5787, 0.09524, 0.5698, 0.04296, 0.5988, 0.04039, 0.6129, 0.09222, 0.1683, 0.8941, 0.1481, 0.9404, 0.1213, 0.9193, 0.1472, 0.8775, 0.5856, 0.1534, 0.5787, 0.09524, 0.6129, 0.09222, 0.6236, 0.1501, 0.1882, 0.8417, 0.1683, 0.8941, 0.1472, 0.8775, 0.1737, 0.8303, 0.5903, 0.2153, 0.5856, 0.1534, 0.6236, 0.1501, 0.6305, 0.2117, 0.2071, 0.7853, 0.1882, 0.8417, 0.1737, 0.8303, 0.1997, 0.7795, 0.1213, 0.9193, 0.09692, 0.9541, 0.06924, 0.9207, 0.09777, 0.891, 0.6129, 0.09222, 0.5988, 0.04039, 0.6249, 0.03713, 0.6436, 0.08837, 0.1472, 0.8775, 0.1213, 0.9193, 0.09777, 0.891, 0.1287, 0.8553, 0.6236, 0.1501, 0.6129, 0.09222, 0.6436, 0.08837, 0.6577, 0.1458, 0.1737, 0.8303, 0.1472, 0.8775, 0.1287, 0.8553, 0.161, 0.815, 0.6305, 0.2117, 0.6236, 0.1501, 0.6577, 0.1458, 0.6668, 0.2072, 0.1997, 0.7795, 0.1737, 0.8303, 0.161, 0.815, 0.1932, 0.7717, 0.6335, 0.2748, 0.6305, 0.2117, 0.6668, 0.2072, 0.6704, 0.2702, 0.475, 0.7104, 0.5174, 0.6911, 0.4784, 0.7213, 0.2243, 0.727, 0.1997, 0.7795, 0.1932, 0.7717, 0.6323, 0.3369, 0.6335, 0.2748, 0.6704, 0.2702, 0.6686, 0.3323, 0.4343, 0.7323, 0.475, 0.7104, 0.4784, 0.7213, 0.4408, 0.7538, 0.6271, 0.3956, 0.6323, 0.3369, 0.6686, 0.3323, 0.6612, 0.3913, 0.3967, 0.7562, 0.4343, 0.7323, 0.4408, 0.7538, 0.4062, 0.7873, 0.6179, 0.4487, 0.6271, 0.3956, 0.6612, 0.3913, 0.6486, 0.4448, 0.3638, 0.7809, 0.3967, 0.7562, 0.4062, 0.7873, 0.3758, 0.8206, 0.4784, 0.7213, 0.5174, 0.6911, 0.4832, 0.7312, 0.2243, 0.727, 0.1932, 0.7717, 0.1879, 0.7621, 0.6686, 0.3323, 0.6704, 0.2702, 0.7018, 0.2647, 0.6994, 0.327, 0.4408, 0.7538, 0.4784, 0.7213, 0.4832, 0.7312, 0.4503, 0.7731, 0.6612, 0.3913, 0.6686, 0.3323, 0.6994, 0.327, 0.6902, 0.3863, 0.4062, 0.7873, 0.4408, 0.7538, 0.4503, 0.7731, 0.4199, 0.8154, 0.06924, 0.9207, 0.04426, 0.9434, 0.01893, 0.8983, 0.04644, 0.8801, 0.3758, 0.8206, 0.4062, 0.7873, 0.4199, 0.8154, 0.3933, 0.8563, 0.09777, 0.891, 0.06924, 0.9207, 0.04644, 0.8801, 0.07838, 0.8564, 0.3509, 0.8524, 0.3758, 0.8206, 0.3933, 0.8563, 0.3715, 0.8944, 0.1287, 0.8553, 0.09777, 0.891, 0.07838, 0.8564, 0.1135, 0.8281, 0.6577, 0.1458, 0.6436, 0.08837, 0.6697, 0.08385, 0.6867, 0.1408, 0.161, 0.815, 0.1287, 0.8553, 0.1135, 0.8281, 0.1505, 0.7963, 0.6668, 0.2072, 0.6577, 0.1458, 0.6867, 0.1408, 0.6976, 0.2018, 0.1932, 0.7717, 0.161, 0.815, 0.1505, 0.7963, 0.1879, 0.7621, 0.6704, 0.2702, 0.6668, 0.2072, 0.6976, 0.2018, 0.7018, 0.2647, 0.3715, 0.8944, 0.3933, 0.8563, 0.4156, 0.8867, 0.3977, 0.9301, 0.1135, 0.8281, 0.07838, 0.8564, 0.0639, 0.817, 0.1021, 0.7972, 0.3553, 0.928, 0.3715, 0.8944, 0.3977, 0.9301, 0.3844, 0.9677, 0.1505, 0.7963, 0.1135, 0.8281, 0.1021, 0.7972, 0.1427, 0.775, 0.7899, 0.4497, 0.7482, 0.4361, 0.745, 0.3948, 0.7864, 0.4059, 0.1879, 0.7621, 0.1505, 0.7963, 0.1427, 0.775, 0.1839, 0.7513, 0.8337, 0.4539, 0.7899, 0.4497, 0.7864, 0.4059, 0.8302, 0.4092, 0.4832, 0.7312, 0.5174, 0.6911, 0.4893, 0.7395, 0.2243, 0.727, 0.1879, 0.7621, 0.1839, 0.7513, 0.878, 0.4484, 0.8337, 0.4539, 0.8302, 0.4092, 0.8746, 0.4046, 0.4503, 0.7731, 0.4832, 0.7312, 0.4893, 0.7395, 0.4623, 0.7896, 0.9211, 0.4336, 0.878, 0.4484, 0.8746, 0.4046, 0.9178, 0.3924, 0.4199, 0.8154, 0.4503, 0.7731, 0.4623, 0.7896, 0.4374, 0.8393, 0.04644, 0.8801, 0.01893, 0.8983, 0.0, 0.8468, 0.02941, 0.8338, 0.3933, 0.8563, 0.4199, 0.8154, 0.4374, 0.8393, 0.4156, 0.8867, 0.07838, 0.8564, 0.04644, 0.8801, 0.02941, 0.8338, 0.0639, 0.817, 0.8746, 0.4046, 0.8302, 0.4092, 0.8273, 0.3567, 0.8717, 0.3531, 0.4623, 0.7896, 0.4893, 0.7395, 0.4965, 0.7461, 0.4765, 0.8025, 0.9178, 0.3924, 0.8746, 0.4046, 0.8717, 0.3531, 0.9152, 0.3439, 0.4374, 0.8393, 0.4623, 0.7896, 0.4765, 0.8025, 0.458, 0.858, 0.9584, 0.3729, 0.9178, 0.3924, 0.9152, 0.3439, 0.956, 0.3292, 0.4156, 0.8867, 0.4374, 0.8393, 0.458, 0.858, 0.4417, 0.9106, 0.0639, 0.817, 0.02941, 0.8338, 0.01879, 0.7835, 0.05487, 0.7743, 0.3977, 0.9301, 0.4156, 0.8867, 0.4417, 0.9106, 0.4284, 0.9581, 0.1021, 0.7972, 0.0639, 0.817, 0.05487, 0.7743, 0.09504, 0.7636, 0.745, 0.3948, 0.7075, 0.3765, 0.7051, 0.3328, 0.7423, 0.3463, 0.1427, 0.775, 0.1021, 0.7972, 0.09504, 0.7636, 0.1378, 0.7518, 0.7864, 0.4059, 0.745, 0.3948, 0.7423, 0.3463, 0.7836, 0.3544, 0.1839, 0.7513, 0.1427, 0.775, 0.1378, 0.7518, 0.1814, 0.7395, 0.8302, 0.4092, 0.7864, 0.4059, 0.7836, 0.3544, 0.8273, 0.3567, 0.4893, 0.7395, 0.5174, 0.6911, 0.4965, 0.7461, 0.2243, 0.727, 0.1839, 0.7513, 0.1814, 0.7395, 0.09504, 0.7636, 0.05487, 0.7743, 0.05164, 0.7298, 0.0925, 0.7286, 0.7423, 0.3463, 0.7051, 0.3328, 0.7033, 0.2842, 0.7404, 0.2924, 0.1378, 0.7518, 0.09504, 0.7636, 0.0925, 0.7286, 0.136, 0.7278, 0.7836, 0.3544, 0.7423, 0.3463, 0.7404, 0.2924, 0.7815, 0.2971, 0.1814, 0.7395, 0.1378, 0.7518, 0.136, 0.7278, 0.1805, 0.7272, 0.8273, 0.3567, 0.7836, 0.3544, 0.7815, 0.2971, 0.8252, 0.2983, 0.4965, 0.7461, 0.5174, 0.6911, 0.5046, 0.7507, 0.2243, 0.727, 0.1814, 0.7395, 0.1805, 0.7272, 0.8717, 0.3531, 0.8273, 0.3567, 0.8252, 0.2983, 0.8696, 0.2959, 0.4765, 0.8025, 0.4965, 0.7461, 0.5046, 0.7507, 0.4922, 0.8114, 0.9152, 0.3439, 0.8717, 0.3531, 0.8696, 0.2959, 0.9132, 0.2899, 0.458, 0.858, 0.4765, 0.8025, 0.4922, 0.8114, 0.4808, 0.8709, 0.956, 0.3292, 0.9152, 0.3439, 0.9132, 0.2899, 0.9542, 0.2807, 0.4417, 0.9106, 0.458, 0.858, 0.4808, 0.8709, 0.4708, 0.927, 0.05487, 0.7743, 0.01879, 0.7835, 0.015, 0.7312, 0.05164, 0.7298, 0.4284, 0.9581, 0.4417, 0.9106, 0.4708, 0.927, 0.4626, 0.9774, 0.9132, 0.2899, 0.8696, 0.2959, 0.8683, 0.235, 0.912, 0.2326, 0.4808, 0.8709, 0.4922, 0.8114, 0.5089, 0.8159, 0.505, 0.8775, 0.9542, 0.2807, 0.9132, 0.2899, 0.912, 0.2326, 0.9531, 0.2291, 0.4708, 0.927, 0.4808, 0.8709, 0.505, 0.8775, 0.5017, 0.9354, 0.9911, 0.2685, 0.9542, 0.2807, 0.9531, 0.2291, 0.9902, 0.2247, 0.4626, 0.9774, 0.4708, 0.927, 0.5017, 0.9354, 0.4989, 0.9873, 0.0925, 0.7286, 0.05164, 0.7298, 0.05434, 0.6853, 0.09463, 0.6937, 0.7404, 0.2924, 0.7033, 0.2842, 0.7022, 0.2327, 0.7392, 0.2351, 0.136, 0.7278, 0.0925, 0.7286, 0.09463, 0.6937, 0.1375, 0.7037, 0.7815, 0.2971, 0.7404, 0.2924, 0.7392, 0.2351, 0.7802, 0.2363, 0.1805, 0.7272, 0.136, 0.7278, 0.1375, 0.7037, 0.1813, 0.7149, 0.8252, 0.2983, 0.7815, 0.2971, 0.7802, 0.2363, 0.8238, 0.2363, 0.5046, 0.7507, 0.5174, 0.6911, 0.5131, 0.753, 0.2243, 0.727, 0.1805, 0.7272, 0.1813, 0.7149, 0.8696, 0.2959, 0.8252, 0.2983, 0.8238, 0.2363, 0.8683, 0.235, 0.4922, 0.8114, 0.5046, 0.7507, 0.5131, 0.753, 0.5089, 0.8159, 0.1375, 0.7037, 0.09463, 0.6937, 0.1013, 0.6601, 0.1421, 0.6805, 0.7802, 0.2363, 0.7392, 0.2351, 0.7387, 0.1767, 0.7798, 0.1743, 0.1813, 0.7149, 0.1375, 0.7037, 0.1421, 0.6805, 0.1836, 0.7031, 0.8238, 0.2363, 0.7802, 0.2363, 0.7798, 0.1743, 0.8234, 0.1731, 0.5131, 0.753, 0.5174, 0.6911, 0.5218, 0.753, 0.2243, 0.727, 0.1813, 0.7149, 0.1836, 0.7031, 0.8683, 0.235, 0.8238, 0.2363, 0.8234, 0.1731, 0.8679, 0.173, 0.5089, 0.8159, 0.5131, 0.753, 0.5218, 0.753, 0.5259, 0.8159, 0.912, 0.2326, 0.8683, 0.235, 0.8679, 0.173, 0.9116, 0.1742, 0.505, 0.8775, 0.5089, 0.8159, 0.5259, 0.8159, 0.5298, 0.8775, 0.9531, 0.2291, 0.912, 0.2326, 0.9116, 0.1742, 0.9528, 0.1766, 0.5017, 0.9354, 0.505, 0.8775, 0.5298, 0.8775, 0.5331, 0.9354, 0.9902, 0.2247, 0.9531, 0.2291, 0.9528, 0.1766, 0.9899, 0.18, 0.4989, 0.9873, 0.5017, 0.9354, 0.5331, 0.9354, 0.5359, 0.9873, 0.09463, 0.6937, 0.05434, 0.6853, 0.06287, 0.6426, 0.1013, 0.6601, 0.7392, 0.2351, 0.7022, 0.2327, 0.7018, 0.1801, 0.7387, 0.1767, 0.5298, 0.8775, 0.5259, 0.8159, 0.5426, 0.8114, 0.554, 0.8709, 0.9528, 0.1766, 0.9116, 0.1742, 0.912, 0.1169, 0.9531, 0.125, 0.5331, 0.9354, 0.5298, 0.8775, 0.554, 0.8709, 0.564, 0.927, 0.9899, 0.18, 0.9528, 0.1766, 0.9531, 0.125, 0.9902, 0.1361, 0.5359, 0.9873, 0.5331, 0.9354, 0.564, 0.927, 0.5722, 0.9774, 0.1013, 0.6601, 0.06287, 0.6426, 0.07689, 0.6031, 0.1123, 0.6291, 0.7387, 0.1767, 0.7018, 0.1801, 0.7022, 0.1285, 0.7392, 0.1194, 0.1421, 0.6805, 0.1013, 0.6601, 0.1123, 0.6291, 0.1497, 0.6592, 0.7798, 0.1743, 0.7387, 0.1767, 0.7392, 0.1194, 0.7802, 0.1135, 0.1836, 0.7031, 0.1421, 0.6805, 0.1497, 0.6592, 0.1875, 0.6923, 0.8234, 0.1731, 0.7798, 0.1743, 0.7802, 0.1135, 0.8238, 0.111, 0.5218, 0.753, 0.5174, 0.6911, 0.5303, 0.7507, 0.2243, 0.727, 0.1836, 0.7031, 0.1875, 0.6923, 0.8679, 0.173, 0.8234, 0.1731, 0.8238, 0.111, 0.8683, 0.1122, 0.5259, 0.8159, 0.5218, 0.753, 0.5303, 0.7507, 0.5426, 0.8114, 0.9116, 0.1742, 0.8679, 0.173, 0.8683, 0.1122, 0.912, 0.1169, 0.7802, 0.1135, 0.7392, 0.1194, 0.7404, 0.06538, 0.7815, 0.05615, 0.1875, 0.6923, 0.1497, 0.6592, 0.16, 0.6405, 0.1927, 0.6827, 0.8238, 0.111, 0.7802, 0.1135, 0.7815, 0.05615, 0.8252, 0.0526, 0.5303, 0.7507, 0.5174, 0.6911, 0.5383, 0.7461, 0.2243, 0.727, 0.1875, 0.6923, 0.1927, 0.6827, 0.8683, 0.1122, 0.8238, 0.111, 0.8252, 0.0526, 0.8696, 0.0549, 0.5426, 0.8114, 0.5303, 0.7507, 0.5383, 0.7461, 0.5584, 0.8025, 0.912, 0.1169, 0.8683, 0.1122, 0.8696, 0.0549, 0.9132, 0.06293, 0.554, 0.8709, 0.5426, 0.8114, 0.5584, 0.8025, 0.5769, 0.858, 0.9531, 0.125, 0.912, 0.1169, 0.9132, 0.06293, 0.9542, 0.0764, 0.564, 0.927, 0.554, 0.8709, 0.5769, 0.858, 0.5931, 0.9106, 0.9902, 0.1361, 0.9531, 0.125, 0.9542, 0.0764, 0.9911, 0.09478, 0.5722, 0.9774, 0.564, 0.927, 0.5931, 0.9106, 0.6064, 0.9581, 0.1123, 0.6291, 0.07689, 0.6031, 0.09587, 0.5686, 0.1273, 0.602, 0.7392, 0.1194, 0.7022, 0.1285, 0.7033, 0.07996, 0.7404, 0.06538, 0.1497, 0.6592, 0.1123, 0.6291, 0.1273, 0.602, 0.16, 0.6405, 0.9542, 0.0764, 0.9132, 0.06293, 0.9152, 0.01433, 0.956, 0.03266, 0.5931, 0.9106, 0.5769, 0.858, 0.5974, 0.8393, 0.6192, 0.8867, 0.09587, 0.5686, 0.06701, 0.5416, 0.0943, 0.5083, 0.1191, 0.5402, 0.6064, 0.9581, 0.5931, 0.9106, 0.6192, 0.8867, 0.6372, 0.9301, 0.1273, 0.602, 0.09587, 0.5686, 0.1191, 0.5402, 0.1455, 0.5797, 0.7404, 0.06538, 0.7033, 0.07996, 0.7051, 0.03622, 0.7423, 0.01678, 0.16, 0.6405, 0.1273, 0.602, 0.1455, 0.5797, 0.1725, 0.6251, 0.7815, 0.05615, 0.7404, 0.06538, 0.7423, 0.01678, 0.7836, 0.004552, 0.1927, 0.6827, 0.16, 0.6405, 0.1725, 0.6251, 0.1991, 0.6749, 0.8252, 0.0526, 0.7815, 0.05615, 0.7836, 0.004552, 0.8273, 0.0, 0.5383, 0.7461, 0.5174, 0.6911, 0.5455, 0.7395, 0.2243, 0.727, 0.1927, 0.6827, 0.1991, 0.6749, 0.8696, 0.0549, 0.8252, 0.0526, 0.8273, 0.0, 0.8717, 0.003301, 0.5584, 0.8025, 0.5383, 0.7461, 0.5455, 0.7395, 0.5725, 0.7896, 0.9132, 0.06293, 0.8696, 0.0549, 0.8717, 0.003301, 0.9152, 0.01433, 0.5769, 0.858, 0.5584, 0.8025, 0.5725, 0.7896, 0.5974, 0.8393, 0.1991, 0.6749, 0.1725, 0.6251, 0.1869, 0.6137, 0.2064, 0.6691, 1.0, 0.7754, 0.9972, 0.8375, 0.9609, 0.841, 0.963, 0.7789, 0.5455, 0.7395, 0.5174, 0.6911, 0.5516, 0.7312, 0.2243, 0.727, 0.1991, 0.6749, 0.2064, 0.6691, 0.9972, 0.7123, 1.0, 0.7754, 0.963, 0.7789, 0.9609, 0.7158, 0.5725, 0.7896, 0.5455, 0.7395, 0.5516, 0.7312, 0.5846, 0.7731, 0.989, 0.6507, 0.9972, 0.7123, 0.9609, 0.7158, 0.9549, 0.654, 0.5974, 0.8393, 0.5725, 0.7896, 0.5846, 0.7731, 0.6149, 0.8154, 0.9757, 0.5928, 0.989, 0.6507, 0.9549, 0.654, 0.945, 0.5958, 0.6192, 0.8867, 0.5974, 0.8393, 0.6149, 0.8154, 0.6415, 0.8563, 0.9578, 0.5411, 0.9757, 0.5928, 0.945, 0.5958, 0.9317, 0.5436, 0.6372, 0.9301, 0.6192, 0.8867, 0.6415, 0.8563, 0.6633, 0.8944, 0.1455, 0.5797, 0.1191, 0.5402, 0.1456, 0.5191, 0.1663, 0.5631, 0.989, 0.8962, 0.9757, 0.9494, 0.945, 0.9523, 0.9549, 0.8995, 0.1725, 0.6251, 0.1455, 0.5797, 0.1663, 0.5631, 0.1869, 0.6137, 0.9972, 0.8375, 0.989, 0.8962, 0.9549, 0.8995, 0.9609, 0.841, 0.6415, 0.8563, 0.6149, 0.8154, 0.6286, 0.7873, 0.659, 0.8206, 0.9317, 0.5436, 0.945, 0.5958, 0.9108, 0.5979, 0.9026, 0.5453, 0.6633, 0.8944, 0.6415, 0.8563, 0.659, 0.8206, 0.6839, 0.8524, 0.1663, 0.5631, 0.1456, 0.5191, 0.1745, 0.5061, 0.189, 0.5529, 0.9549, 0.8995, 0.945, 0.9523, 0.9108, 0.9544, 0.9169, 0.9018, 0.1869, 0.6137, 0.1663, 0.5631, 0.189, 0.5529, 0.2025, 0.6067, 0.9609, 0.841, 0.9549, 0.8995, 0.9169, 0.9018, 0.9206, 0.8434, 0.2064, 0.6691, 0.1869, 0.6137, 0.2025, 0.6067, 0.2144, 0.6655, 0.963, 0.7789, 0.9609, 0.841, 0.9206, 0.8434, 0.9219, 0.7814, 0.5516, 0.7312, 0.5174, 0.6911, 0.5565, 0.7213, 0.2243, 0.727, 0.2064, 0.6691, 0.2144, 0.6655, 0.9609, 0.7158, 0.963, 0.7789, 0.9219, 0.7814, 0.9206, 0.7182, 0.5846, 0.7731, 0.5516, 0.7312, 0.5565, 0.7213, 0.594, 0.7538, 0.9549, 0.654, 0.9609, 0.7158, 0.9206, 0.7182, 0.9169, 0.6562, 0.6149, 0.8154, 0.5846, 0.7731, 0.594, 0.7538, 0.6286, 0.7873, 0.945, 0.5958, 0.9549, 0.654, 0.9169, 0.6562, 0.9108, 0.5979, 0.9219, 0.7814, 0.9206, 0.8434, 0.8778, 0.8446, 0.8782, 0.7826, 0.5565, 0.7213, 0.5174, 0.6911, 0.5598, 0.7104, 0.2243, 0.727, 0.2144, 0.6655, 0.2227, 0.6643, 0.9206, 0.7182, 0.9219, 0.7814, 0.8782, 0.7826, 0.8778, 0.7194, 0.594, 0.7538, 0.5565, 0.7213, 0.5598, 0.7104, 0.6005, 0.7323, 0.9169, 0.6562, 0.9206, 0.7182, 0.8778, 0.7194, 0.8765, 0.6574, 0.6286, 0.7873, 0.594, 0.7538, 0.6005, 0.7323, 0.6381, 0.7562, 0.9108, 0.5979, 0.9169, 0.6562, 0.8765, 0.6574, 0.8745, 0.5989, 0.659, 0.8206, 0.6286, 0.7873, 0.6381, 0.7562, 0.671, 0.7809, 0.9026, 0.5453, 0.9108, 0.5979, 0.8745, 0.5989, 0.8717, 0.5462, 0.9108, 0.9544, 0.9026, 0.9991, 0.8717, 1.0, 0.8745, 0.9554, 0.189, 0.5529, 0.1745, 0.5061, 0.2046, 0.5017, 0.2127, 0.5494, 0.9169, 0.9018, 0.9108, 0.9544, 0.8745, 0.9554, 0.8765, 0.903, 0.2025, 0.6067, 0.189, 0.5529, 0.2127, 0.5494, 0.2188, 0.6043, 0.9206, 0.8434, 0.9169, 0.9018, 0.8765, 0.903, 0.8778, 0.8446, 0.2144, 0.6655, 0.2025, 0.6067, 0.2188, 0.6043, 0.2227, 0.6643, 0.8717, 0.5462, 0.8745, 0.5989, 0.8375, 0.5989, 0.8403, 0.5462, 0.8745, 0.9554, 0.8717, 1.0, 0.8403, 1.0, 0.8375, 0.9554, 0.8683, 0.5014, 0.8717, 0.5462, 0.8403, 0.5462, 0.8436, 0.5014, 0.8765, 0.903, 0.8745, 0.9554, 0.8375, 0.9554, 0.8354, 0.903, 0.2188, 0.6043, 0.2127, 0.5494, 0.2363, 0.5529, 0.2351, 0.6067, 0.8778, 0.8446, 0.8765, 0.903, 0.8354, 0.903, 0.8342, 0.8446, 0.2227, 0.6643, 0.2188, 0.6043, 0.2351, 0.6067, 0.231, 0.6655, 0.8782, 0.7826, 0.8778, 0.8446, 0.8342, 0.8446, 0.8337, 0.7826, 0.5598, 0.7104, 0.5174, 0.6911, 0.5615, 0.6987, 0.2243, 0.727, 0.2227, 0.6643, 0.231, 0.6655, 0.8778, 0.7194, 0.8782, 0.7826, 0.8337, 0.7826, 0.8342, 0.7194, 0.6005, 0.7323, 0.5598, 0.7104, 0.5615, 0.6987, 0.6039, 0.7095, 0.8765, 0.6574, 0.8778, 0.7194, 0.8342, 0.7194, 0.8354, 0.6574, 0.6381, 0.7562, 0.6005, 0.7323, 0.6039, 0.7095, 0.6429, 0.7231, 0.8745, 0.5989, 0.8765, 0.6574, 0.8354, 0.6574, 0.8375, 0.5989, 0.671, 0.7809, 0.6381, 0.7562, 0.6429, 0.7231, 0.6772, 0.7388, 0.2243, 0.727, 0.231, 0.6655, 0.239, 0.6691, 0.8342, 0.7194, 0.8337, 0.7826, 0.7901, 0.7814, 0.7914, 0.7182, 0.6039, 0.7095, 0.5615, 0.6987, 0.5615, 0.6869, 0.6039, 0.6863, 0.8354, 0.6574, 0.8342, 0.7194, 0.7914, 0.7182, 0.7951, 0.6562, 0.6429, 0.7231, 0.6039, 0.7095, 0.6039, 0.6863, 0.6429, 0.6893, 0.8375, 0.5989, 0.8354, 0.6574, 0.7951, 0.6562, 0.8012, 0.5979, 0.6772, 0.7388, 0.6429, 0.7231, 0.6429, 0.6893, 0.6772, 0.6959, 0.8403, 0.5462, 0.8375, 0.5989, 0.8012, 0.5979, 0.8094, 0.5453, 0.8375, 0.9554, 0.8403, 1.0, 0.8094, 0.9991, 0.8012, 0.9544, 0.8436, 0.5014, 0.8403, 0.5462, 0.8094, 0.5453, 0.8194, 0.5007, 0.8354, 0.903, 0.8375, 0.9554, 0.8012, 0.9544, 0.7951, 0.9018, 0.2351, 0.6067, 0.2363, 0.5529, 0.2591, 0.563, 0.2508, 0.6137, 0.8342, 0.8446, 0.8354, 0.903, 0.7951, 0.9018, 0.7914, 0.8434, 0.231, 0.6655, 0.2351, 0.6067, 0.2508, 0.6137, 0.239, 0.6691, 0.8337, 0.7826, 0.8342, 0.8446, 0.7914, 0.8434, 0.7901, 0.7814, 0.5615, 0.6987, 0.5174, 0.6911, 0.5615, 0.6869, 0.8194, 0.5007, 0.8094, 0.5453, 0.7803, 0.5436, 0.7965, 0.4993, 0.7951, 0.9018, 0.8012, 0.9544, 0.767, 0.9523, 0.7571, 0.8995, 0.2508, 0.6137, 0.2591, 0.563, 0.2802, 0.5796, 0.2653, 0.6251, 0.7914, 0.8434, 0.7951, 0.9018, 0.7571, 0.8995, 0.751, 0.841, 0.239, 0.6691, 0.2508, 0.6137, 0.2653, 0.6251, 0.2464, 0.6749, 0.7901, 0.7814, 0.7914, 0.8434, 0.751, 0.841, 0.749, 0.7789, 0.5615, 0.6869, 0.5174, 0.6911, 0.5598, 0.6753, 0.2243, 0.727, 0.239, 0.6691, 0.2464, 0.6749, 0.7914, 0.7182, 0.7901, 0.7814, 0.749, 0.7789, 0.751, 0.7158, 0.6039, 0.6863, 0.5615, 0.6869, 0.5598, 0.6753, 0.6005, 0.6635, 0.7951, 0.6562, 0.7914, 0.7182, 0.751, 0.7158, 0.7571, 0.654, 0.6429, 0.6893, 0.6039, 0.6863, 0.6005, 0.6635, 0.6381, 0.6562, 0.8012, 0.5979, 0.7951, 0.6562, 0.7571, 0.654, 0.767, 0.5958, 0.6772, 0.6959, 0.6429, 0.6893, 0.6381, 0.6562, 0.671, 0.6538, 0.8094, 0.5453, 0.8012, 0.5979, 0.767, 0.5958, 0.7803, 0.5436, 0.8012, 0.9544, 0.8094, 0.9991, 0.7803, 0.9974, 0.767, 0.9523, 0.6005, 0.6635, 0.5598, 0.6753, 0.5565, 0.6643, 0.594, 0.642, 0.7571, 0.654, 0.751, 0.7158, 0.7147, 0.7123, 0.7229, 0.6507, 0.6381, 0.6562, 0.6005, 0.6635, 0.594, 0.642, 0.6286, 0.6251, 0.767, 0.5958, 0.7571, 0.654, 0.7229, 0.6507, 0.7362, 0.5928, 0.671, 0.6538, 0.6381, 0.6562, 0.6286, 0.6251, 0.659, 0.6141, 0.7803, 0.5436, 0.767, 0.5958, 0.7362, 0.5928, 0.7542, 0.5411, 0.767, 0.9523, 0.7803, 0.9974, 0.7542, 0.9949, 0.7362, 0.9494, 0.2802, 0.5796, 0.2905, 0.5401, 0.314, 0.5684, 0.2987, 0.6018, 0.7571, 0.8995, 0.767, 0.9523, 0.7362, 0.9494, 0.7229, 0.8962, 0.2653, 0.6251, 0.2802, 0.5796, 0.2987, 0.6018, 0.278, 0.6404, 0.751, 0.841, 0.7571, 0.8995, 0.7229, 0.8962, 0.7147, 0.8375, 0.2464, 0.6749, 0.2653, 0.6251, 0.278, 0.6404, 0.2529, 0.6827, 0.749, 0.7789, 0.751, 0.841, 0.7147, 0.8375, 0.712, 0.7754, 0.5598, 0.6753, 0.5174, 0.6911, 0.5565, 0.6643, 0.2243, 0.727, 0.2464, 0.6749, 0.2529, 0.6827, 0.751, 0.7158, 0.749, 0.7789, 0.712, 0.7754, 0.7147, 0.7123, 0.7229, 0.8962, 0.7362, 0.9494, 0.7101, 0.9456, 0.6939, 0.8921, 0.278, 0.6404, 0.2987, 0.6018, 0.3139, 0.629, 0.2885, 0.6591, 0.7147, 0.8375, 0.7229, 0.8962, 0.6939, 0.8921, 0.6839, 0.833, 0.2529, 0.6827, 0.278, 0.6404, 0.2885, 0.6591, 0.2583, 0.6922, 0.0, 0.2269, 0.003809, 0.1647, 0.0347, 0.1607, 0.0315, 0.2228, 0.5565, 0.6643, 0.5174, 0.6911, 0.5516, 0.6545, 0.2243, 0.727, 0.2529, 0.6827, 0.2583, 0.6922, 0.002929, 0.2899, 0.0, 0.2269, 0.0315, 0.2228, 0.03382, 0.2859, 0.594, 0.642, 0.5565, 0.6643, 0.5516, 0.6545, 0.5846, 0.6227, 0.7229, 0.6507, 0.7147, 0.7123, 0.6839, 0.7078, 0.6939, 0.6465, 0.6286, 0.6251, 0.594, 0.642, 0.5846, 0.6227, 0.6149, 0.597, 0.02829, 0.4091, 0.01248, 0.3514, 0.04158, 0.3477, 0.05448, 0.4057, 0.659, 0.6141, 0.6286, 0.6251, 0.6149, 0.597, 0.6415, 0.5784, 0.04976, 0.4606, 0.02829, 0.4091, 0.05448, 0.4057, 0.07203, 0.4577, 0.6839, 0.6095, 0.659, 0.6141, 0.6415, 0.5784, 0.6633, 0.5675, 0.2987, 0.6018, 0.314, 0.5684, 0.3334, 0.6029, 0.3139, 0.629, 0.04158, 0.3477, 0.03382, 0.2859, 0.07014, 0.2829, 0.07579, 0.3448, 0.6149, 0.597, 0.5846, 0.6227, 0.5725, 0.6063, 0.5974, 0.5731, 0.05448, 0.4057, 0.04158, 0.3477, 0.07579, 0.3448, 0.08527, 0.4031, 0.6415, 0.5784, 0.6149, 0.597, 0.5974, 0.5731, 0.6192, 0.548, 0.07203, 0.4577, 0.05448, 0.4057, 0.08527, 0.4031, 0.09821, 0.4555, 0.05699, 0.04914, 0.07522, 0.003918, 0.1014, 0.00177, 0.08778, 0.04661, 0.09354, 0.5017, 0.07203, 0.4577, 0.09821, 0.4555, 0.1141, 0.5, 0.04331, 0.1021, 0.05699, 0.04914, 0.08778, 0.04661, 0.07752, 0.09928, 0.2885, 0.6591, 0.3139, 0.629, 0.3253, 0.6599, 0.2964, 0.6804, 0.0347, 0.1607, 0.04331, 0.1021, 0.07752, 0.09928, 0.07102, 0.1577, 0.2583, 0.6922, 0.2885, 0.6591, 0.2964, 0.6804, 0.2623, 0.7031, 0.0315, 0.2228, 0.0347, 0.1607, 0.07102, 0.1577, 0.06852, 0.2198, 0.5516, 0.6545, 0.5174, 0.6911, 0.5455, 0.6461, 0.2243, 0.727, 0.2583, 0.6922, 0.2623, 0.7031, 0.03382, 0.2859, 0.0315, 0.2228, 0.06852, 0.2198, 0.07014, 0.2829, 0.5846, 0.6227, 0.5516, 0.6545, 0.5455, 0.6461, 0.5725, 0.6063, 0.2964, 0.6804, 0.3253, 0.6599, 0.3324, 0.6935, 0.3012, 0.7036, 0.07102, 0.1577, 0.07752, 0.09928, 0.1155, 0.09755, 0.1114, 0.1559, 0.2623, 0.7031, 0.2964, 0.6804, 0.3012, 0.7036, 0.2647, 0.7149, 0.06852, 0.2198, 0.07102, 0.1577, 0.1114, 0.1559, 0.1097, 0.2179, 0.5455, 0.6461, 0.5174, 0.6911, 0.5383, 0.6395, 0.2243, 0.727, 0.2623, 0.7031, 0.2647, 0.7149, 0.07014, 0.2829, 0.06852, 0.2198, 0.1097, 0.2179, 0.1105, 0.2811, 0.5725, 0.6063, 0.5455, 0.6461, 0.5383, 0.6395, 0.5584, 0.5933, 0.07579, 0.3448, 0.07014, 0.2829, 0.1105, 0.2811, 0.1138, 0.3431, 0.5974, 0.5731, 0.5725, 0.6063, 0.5584, 0.5933, 0.5769, 0.5544, 0.08527, 0.4031, 0.07579, 0.3448, 0.1138, 0.3431, 0.1195, 0.4016, 0.6192, 0.548, 0.5974, 0.5731, 0.5769, 0.5544, 0.5931, 0.5241, 0.09821, 0.4555, 0.08527, 0.4031, 0.1195, 0.4016, 0.1273, 0.4542, 0.08778, 0.04661, 0.1014, 0.00177, 0.1305, 0.0004467, 0.122, 0.04506, 0.1141, 0.5, 0.09821, 0.4555, 0.1273, 0.4542, 0.137, 0.499, 0.07752, 0.09928, 0.08778, 0.04661, 0.122, 0.04506, 0.1155, 0.09755, 0.5769, 0.5544, 0.5584, 0.5933, 0.5426, 0.5845, 0.554, 0.5415, 0.1195, 0.4016, 0.1138, 0.3431, 0.1541, 0.3425, 0.1558, 0.401, 0.5931, 0.5241, 0.5769, 0.5544, 0.554, 0.5415, 0.564, 0.5077, 0.1273, 0.4542, 0.1195, 0.4016, 0.1558, 0.401, 0.1582, 0.4538, 0.122, 0.04506, 0.1305, 0.0004467, 0.1614, 0.0, 0.1583, 0.04453, 0.137, 0.499, 0.1273, 0.4542, 0.1582, 0.4538, 0.1612, 0.4986, 0.1155, 0.09755, 0.122, 0.04506, 0.1583, 0.04453, 0.1558, 0.09697, 0.3012, 0.7036, 0.3324, 0.6935, 0.3349, 0.7285, 0.303, 0.7276, 0.1114, 0.1559, 0.1155, 0.09755, 0.1558, 0.09697, 0.1542, 0.1553, 0.2647, 0.7149, 0.3012, 0.7036, 0.303, 0.7276, 0.2656, 0.7271, 0.1097, 0.2179, 0.1114, 0.1559, 0.1542, 0.1553, 0.1533, 0.2172, 0.5383, 0.6395, 0.5174, 0.6911, 0.5303, 0.635, 0.2243, 0.727, 0.2647, 0.7149, 0.2656, 0.7271, 0.1105, 0.2811, 0.1097, 0.2179, 0.1533, 0.2172, 0.1533, 0.2805, 0.5584, 0.5933, 0.5383, 0.6395, 0.5303, 0.635, 0.5426, 0.5845, 0.1138, 0.3431, 0.1105, 0.2811, 0.1533, 0.2805, 0.1541, 0.3425, 0.1542, 0.1553, 0.1558, 0.09697, 0.197, 0.09755, 0.1978, 0.1559, 0.2656, 0.7271, 0.303, 0.7276, 0.3015, 0.7517, 0.2649, 0.7394, 0.1533, 0.2172, 0.1542, 0.1553, 0.1978, 0.1559, 0.1978, 0.2179, 0.5303, 0.635, 0.5174, 0.6911, 0.5218, 0.6327, 0.2243, 0.727, 0.2656, 0.7271, 0.2649, 0.7394, 0.1533, 0.2805, 0.1533, 0.2172, 0.1978, 0.2179, 0.1969, 0.2811, 0.5426, 0.5845, 0.5303, 0.635, 0.5218, 0.6327, 0.5259, 0.5799, 0.1541, 0.3425, 0.1533, 0.2805, 0.1969, 0.2811, 0.1952, 0.3431, 0.554, 0.5415, 0.5426, 0.5845, 0.5259, 0.5799, 0.5298, 0.5349, 0.1558, 0.401, 0.1541, 0.3425, 0.1952, 0.3431, 0.1928, 0.4016, 0.564, 0.5077, 0.554, 0.5415, 0.5298, 0.5349, 0.5331, 0.4993, 0.1582, 0.4538, 0.1558, 0.401, 0.1928, 0.4016, 0.1896, 0.4542, 0.1583, 0.04453, 0.1614, 0.0, 0.1928, 0.0004467, 0.1953, 0.04506, 0.1612, 0.4986, 0.1582, 0.4538, 0.1896, 0.4542, 0.1859, 0.499, 0.1558, 0.09697, 0.1583, 0.04453, 0.1953, 0.04506, 0.197, 0.09755, 0.303, 0.7276, 0.3349, 0.7285, 0.3328, 0.7634, 0.3015, 0.7517, 0.1928, 0.4016, 0.1952, 0.3431, 0.2355, 0.3448, 0.229, 0.4031, 0.5331, 0.4993, 0.5298, 0.5349, 0.505, 0.5349, 0.5017, 0.4993, 0.1896, 0.4542, 0.1928, 0.4016, 0.229, 0.4031, 0.2205, 0.4555, 0.1953, 0.04506, 0.1928, 0.0004467, 0.2237, 0.00177, 0.2316, 0.04661, 0.1859, 0.499, 0.1896, 0.4542, 0.2205, 0.4555, 0.2102, 0.5, 0.197, 0.09755, 0.1953, 0.04506, 0.2316, 0.04661, 0.2373, 0.09928, 0.3015, 0.7517, 0.3328, 0.7634, 0.3261, 0.797, 0.2969, 0.7749, 0.1978, 0.1559, 0.197, 0.09755, 0.2373, 0.09928, 0.2406, 0.1577, 0.2649, 0.7394, 0.3015, 0.7517, 0.2969, 0.7749, 0.2625, 0.7512, 0.1978, 0.2179, 0.1978, 0.1559, 0.2406, 0.1577, 0.2414, 0.2198, 0.5218, 0.6327, 0.5174, 0.6911, 0.5131, 0.6327, 0.2243, 0.727, 0.2649, 0.7394, 0.2625, 0.7512, 0.1969, 0.2811, 0.1978, 0.2179, 0.2414, 0.2198, 0.2397, 0.2829, 0.5259, 0.5799, 0.5218, 0.6327, 0.5131, 0.6327, 0.5089, 0.5799, 0.1952, 0.3431, 0.1969, 0.2811, 0.2397, 0.2829, 0.2355, 0.3448, 0.5298, 0.5349, 0.5259, 0.5799, 0.5089, 0.5799, 0.505, 0.5349, 0.2625, 0.7512, 0.2969, 0.7749, 0.2893, 0.7962, 0.2587, 0.7621, 0.2414, 0.2198, 0.2406, 0.1577, 0.2809, 0.1607, 0.2825, 0.2228, 0.5131, 0.6327, 0.5174, 0.6911, 0.5046, 0.635, 0.2243, 0.727, 0.2625, 0.7512, 0.2587, 0.7621, 0.2397, 0.2829, 0.2414, 0.2198, 0.2825, 0.2228, 0.28, 0.2859, 0.5089, 0.5799, 0.5131, 0.6327, 0.5046, 0.635, 0.4922, 0.5845, 0.2355, 0.3448, 0.2397, 0.2829, 0.28, 0.2859, 0.2735, 0.3477, 0.505, 0.5349, 0.5089, 0.5799, 0.4922, 0.5845, 0.4808, 0.5415, 0.229, 0.4031, 0.2355, 0.3448, 0.2735, 0.3477, 0.2632, 0.4057, 0.5017, 0.4993, 0.505, 0.5349, 0.4808, 0.5415, 0.4708, 0.5077, 0.2205, 0.4555, 0.229, 0.4031, 0.2632, 0.4057, 0.2495, 0.4577, 0.2316, 0.04661, 0.2237, 0.00177, 0.2527, 0.003918, 0.2657, 0.04914, 0.2102, 0.5, 0.2205, 0.4555, 0.2495, 0.4577, 0.233, 0.5017, 0.2373, 0.09928, 0.2316, 0.04661, 0.2657, 0.04914, 0.2752, 0.1021, 0.2969, 0.7749, 0.3261, 0.797, 0.3151, 0.828, 0.2893, 0.7962, 0.2406, 0.1577, 0.2373, 0.09928, 0.2752, 0.1021, 0.2809, 0.1607, 0.2495, 0.4577, 0.2632, 0.4057, 0.294, 0.4091, 0.2757, 0.4606, 0.2657, 0.04914, 0.2527, 0.003918, 0.2789, 0.006809, 0.2965, 0.05254, 0.3151, 0.828, 0.3349, 0.8563, 0.3159, 0.8908, 0.3001, 0.8551, 0.2752, 0.1021, 0.2657, 0.04914, 0.2965, 0.05254, 0.3094, 0.1059, 0.2893, 0.7962, 0.3151, 0.828, 0.3001, 0.8551, 0.279, 0.8149, 0.2809, 0.1607, 0.2752, 0.1021, 0.3094, 0.1059, 0.3172, 0.1647, 0.2587, 0.7621, 0.2893, 0.7962, 0.279, 0.8149, 0.2534, 0.7716, 0.2825, 0.2228, 0.2809, 0.1607, 0.3172, 0.1647, 0.3195, 0.2269, 0.5046, 0.635, 0.5174, 0.6911, 0.4965, 0.6395, 0.2243, 0.727, 0.2587, 0.7621, 0.2534, 0.7716, 0.28, 0.2859, 0.2825, 0.2228, 0.3195, 0.2269, 0.3163, 0.2899, 0.4922, 0.5845, 0.5046, 0.635, 0.4965, 0.6395, 0.4765, 0.5933, 0.2735, 0.3477, 0.28, 0.2859, 0.3163, 0.2899, 0.3077, 0.3514, 0.4808, 0.5415, 0.4922, 0.5845, 0.4765, 0.5933, 0.458, 0.5544, 0.2632, 0.4057, 0.2735, 0.3477, 0.3077, 0.3514, 0.294, 0.4091, 0.4708, 0.5077, 0.4808, 0.5415, 0.458, 0.5544, 0.4417, 0.5241, 0.4965, 0.6395, 0.5174, 0.6911, 0.4893, 0.6461, 0.2243, 0.727, 0.2534, 0.7716, 0.247, 0.7795, 0.3163, 0.2899, 0.3195, 0.2269, 0.3509, 0.2319, 0.3471, 0.2948, 0.4765, 0.5933, 0.4965, 0.6395, 0.4893, 0.6461, 0.4623, 0.6063, 0.3077, 0.3514, 0.3163, 0.2899, 0.3471, 0.2948, 0.3367, 0.356, 0.458, 0.5544, 0.4765, 0.5933, 0.4623, 0.6063, 0.4374, 0.5731, 0.294, 0.4091, 0.3077, 0.3514, 0.3367, 0.356, 0.3201, 0.4132, 0.4417, 0.5241, 0.458, 0.5544, 0.4374, 0.5731, 0.4156, 0.548, 0.2757, 0.4606, 0.294, 0.4091, 0.3201, 0.4132, 0.2979, 0.4641, 0.3779, 0.09222, 0.399, 0.0404, 0.4213, 0.04296, 0.4041, 0.09524, 0.3001, 0.8551, 0.3159, 0.8908, 0.2927, 0.9192, 0.2819, 0.8774, 0.3625, 0.1501, 0.3779, 0.09222, 0.4041, 0.09524, 0.3917, 0.1534, 0.279, 0.8149, 0.3001, 0.8551, 0.2819, 0.8774, 0.2665, 0.8303, 0.3534, 0.2117, 0.3625, 0.1501, 0.3917, 0.1534, 0.3843, 0.2153, 0.2534, 0.7716, 0.279, 0.8149, 0.2665, 0.8303, 0.247, 0.7795, 0.3509, 0.2748, 0.3534, 0.2117, 0.3843, 0.2153, 0.3825, 0.2784, 0.4041, 0.09524, 0.4213, 0.04296, 0.4475, 0.04473, 0.4349, 0.09732, 0.2819, 0.8774, 0.2927, 0.9192, 0.2662, 0.9403, 0.2611, 0.894, 0.3917, 0.1534, 0.4041, 0.09524, 0.4349, 0.09732, 0.4259, 0.1557, 0.2665, 0.8303, 0.2819, 0.8774, 0.2611, 0.894, 0.2521, 0.8417, 0.3843, 0.2153, 0.3917, 0.1534, 0.4259, 0.1557, 0.4207, 0.2177, 0.247, 0.7795, 0.2665, 0.8303, 0.2521, 0.8417, 0.2397, 0.7853, 0.3825, 0.2784, 0.3843, 0.2153, 0.4207, 0.2177, 0.4195, 0.2809, 0.4893, 0.6461, 0.5174, 0.6911, 0.4832, 0.6545, 0.2243, 0.727, 0.247, 0.7795, 0.2397, 0.7853, 0.3861, 0.3404, 0.3825, 0.2784, 0.4195, 0.2809, 0.4225, 0.3429, 0.4623, 0.6063, 0.4893, 0.6461, 0.4832, 0.6545, 0.4503, 0.6227, 0.3951, 0.399, 0.3861, 0.3404, 0.4225, 0.3429, 0.4294, 0.4013, 0.4374, 0.5731, 0.4623, 0.6063, 0.4503, 0.6227, 0.4199, 0.597, 0.4092, 0.4517, 0.3951, 0.399, 0.4294, 0.4013, 0.44, 0.4538, 0.4156, 0.548, 0.4374, 0.5731, 0.4199, 0.597, 0.3933, 0.5784, 0.4278, 0.4967, 0.4092, 0.4517, 0.44, 0.4538, 0.454, 0.4984, 0.4225, 0.3429, 0.4195, 0.2809, 0.4607, 0.2822, 0.4628, 0.3441, 0.4503, 0.6227, 0.4832, 0.6545, 0.4784, 0.6643, 0.4408, 0.642, 0.4294, 0.4013, 0.4225, 0.3429, 0.4628, 0.3441, 0.4674, 0.4024, 0.4199, 0.597, 0.4503, 0.6227, 0.4408, 0.642, 0.4062, 0.6251, 0.44, 0.4538, 0.4294, 0.4013, 0.4674, 0.4024, 0.4742, 0.4548, 0.4475, 0.04473, 0.4631, 1.538e-07, 0.486, 0.0007088, 0.4766, 0.04564, 0.454, 0.4984, 0.44, 0.4538, 0.4742, 0.4548, 0.483, 0.4993, 0.4349, 0.09732, 0.4475, 0.04473, 0.4766, 0.04564, 0.4692, 0.09838, 0.2611, 0.894, 0.2662, 0.9403, 0.2373, 0.9533, 0.2384, 0.9042, 0.4259, 0.1557, 0.4349, 0.09732, 0.4692, 0.09838, 0.4639, 0.1569, 0.2521, 0.8417, 0.2611, 0.894, 0.2384, 0.9042, 0.2365, 0.8487, 0.4207, 0.2177, 0.4259, 0.1557, 0.4639, 0.1569, 0.461, 0.219, 0.2397, 0.7853, 0.2521, 0.8417, 0.2365, 0.8487, 0.2317, 0.7889, 0.4195, 0.2809, 0.4207, 0.2177, 0.461, 0.219, 0.4607, 0.2822, 0.4832, 0.6545, 0.5174, 0.6911, 0.4784, 0.6643, 0.2243, 0.727, 0.2397, 0.7853, 0.2317, 0.7889])
me_sphere.materials.append(mat_material_001)
me_sphere.use_remesh_preserve_volume = False
me_sphere.use_remesh_preserve_attributes = False
me_sphere.use_mirror_vertex_groups = False
me_sphere.update()
me_cube = bpy.data.meshes.new('Cube')
me_cube.from_pydata([(-0.2872, 0.679, 0.04809), (-0.2466, 0.665, -0.06983), (-0.2075, 0.6235, -0.1832), (-0.1715, 0.5561, -0.2877), (-0.14, 0.4654, -0.3793), (-0.1141, 0.3548, -0.4545), (-0.09482, 0.2287, -0.5104), (-0.08296, 0.09181, -0.5447), (-0.07896, -0.05051, -0.5564), (-0.08296, -0.1928, -0.5447), (-0.09482, -0.3297, -0.5104), (-0.1141, -0.4558, -0.4545), (-0.14, -0.5664, -0.3793), (-0.1715, -0.6571, -0.2877), (-0.2075, -0.7245, -0.1832), (-0.2466, -0.766, -0.06983), (-0.2872, -0.7801, 0.04809), (-0.3279, -0.766, 0.166), (-0.3669, -0.7245, 0.2794), (-0.4029, -0.6571, 0.3839), (-0.4345, -0.5664, 0.4755), (-0.4604, -0.4558, 0.5507), (-0.4796, -0.3297, 0.6065), (-0.4915, -0.1928, 0.6409), (-0.4955, -0.05051, 0.6525), (-0.4915, 0.09181, 0.6409), (-0.4796, 0.2287, 0.6065), (-0.4604, 0.3548, 0.5507), (-0.4345, 0.4654, 0.4755), (-0.4029, 0.5561, 0.3839), (-0.3669, 0.6235, 0.2794), (-0.3279, 0.665, 0.166), (1.0, 1.0, -1.0), (1.0, -1.0, -1.0), (-1.0, -1.0, -1.0), (-1.0, 1.0, -1.0), (-1.0, -1.0, 1.0), (-1.0, 1.0, 1.0), (0.1544, 1.0, -1.0), (0.1544, -1.0, -1.0), (0.1544, 1.0, 1.0), (0.1544, -1.0, 1.0), (0.1544, 1.0, 1.0), (1.067, 1.0, -0.6461), (0.3013, 1.0, 0.9984), (0.5692, 1.0, 0.9393), (0.6417, 1.0, 0.7795), (0.7161, 1.0, 0.6149), (0.8022, 1.0, 0.412), (0.8978, 1.0, 0.177), (0.9894, 1.0, -0.0831), (1.044, 1.0, -0.3603), (1.067, -1.0, -0.6461), (0.1544, -1.0, 1.0), (1.044, -1.0, -0.3603), (0.9894, -1.0, -0.0831), (0.8978, -1.0, 0.177), (0.8022, -1.0, 0.412), (0.7161, -1.0, 0.6149), (0.6417, -1.0, 0.7795), (0.5692, -1.0, 0.9393), (0.3013, -1.0, 0.9984), (0.6033, -0.3297, 0.8639), (0.583, -0.05051, 0.9089), (0.5881, -0.1928, 0.8975), (0.6033, 0.2287, 0.8639), (0.6281, -0.4558, 0.8094), (0.5881, 0.09181, 0.8975), (0.6417, 0.3998, 0.7795), (0.6281, 0.3548, 0.8094), (0.6613, -0.5664, 0.736), (0.6417, -0.5009, 0.7795), (0.7161, 0.5769, 0.6149), (0.7018, 0.5561, 0.6465), (0.7462, -0.7245, 0.544), (0.7161, -0.678, 0.6149), (0.6613, 0.4654, 0.736), (0.7018, -0.6571, 0.6465), (0.7462, 0.6235, 0.544), (0.8411, 0.679, 0.3163), (0.8022, 0.6675, 0.412), (0.7935, 0.665, 0.4325), (0.7935, -0.766, 0.4325), (0.8884, -0.766, 0.1999), (0.8411, -0.7801, 0.3163), (0.8022, -0.7685, 0.412), (0.8884, 0.665, 0.1999), (0.9295, -0.7245, 0.08701), (0.9295, 0.6235, 0.08701), (0.8978, 0.6565, 0.177), (0.9662, 0.5561, -0.01732), (0.9662, -0.6571, -0.01732), (0.8978, -0.7575, 0.177), (1.01, -0.4558, -0.1873), (0.9894, 0.4908, -0.0831), (0.9946, -0.5664, -0.1097), (0.9946, 0.4654, -0.1097), (0.9894, -0.5918, -0.0831), (1.01, 0.3548, -0.1873), (1.021, 0.2287, -0.2451), (1.028, 0.09181, -0.2806), (1.021, -0.3297, -0.2451), (1.031, -0.05051, -0.2926), (1.028, -0.1928, -0.2806)], [], [(0, 1, 86, 79), (1, 2, 88, 89, 86), (2, 3, 90, 88), (3, 4, 96, 94, 90), (4, 5, 98, 96), (5, 6, 99, 98), (6, 7, 100, 99), (7, 8, 102, 100), (8, 9, 103, 102), (9, 10, 101, 103), (10, 11, 93, 101), (11, 12, 95, 93), (12, 13, 91, 97, 95), (13, 14, 87, 91), (14, 15, 83, 92, 87), (15, 16, 84, 83), (16, 17, 82, 85, 84), (17, 18, 74, 82), (18, 19, 77, 75, 74), (19, 20, 70, 77), (20, 21, 66, 71, 70), (21, 22, 62, 66), (22, 23, 64, 62), (23, 24, 63, 64), (24, 25, 67, 63), (25, 26, 65, 67), (26, 27, 69, 65), (27, 28, 76, 68, 69), (28, 29, 73, 76), (29, 30, 78, 72, 73), (30, 31, 81, 78), (31, 0, 79, 80, 81), (0, 31, 30, 29, 28, 27, 26, 25, 24, 23, 22, 21, 20, 19, 18, 17, 16, 15, 14, 13, 12, 11, 10, 9, 8, 7, 6, 5, 4, 3, 2, 1), (38, 39, 34, 35), (40, 37, 36, 41), (42, 40, 41, 53), (39, 41, 36, 34), (34, 36, 37, 35), (40, 38, 35, 37), (32, 43, 52, 33), (33, 52, 54, 55, 56, 57, 58, 59, 60, 61, 53, 41, 39), (32, 33, 39, 38), (42, 53, 61, 44), (44, 61, 60, 45), (45, 60, 59, 71, 66, 62, 64, 63, 67, 65, 69, 68, 46), (46, 68, 76, 73, 72, 47), (47, 72, 78, 81, 80, 48), (48, 80, 79, 86, 89, 49), (49, 89, 88, 90, 94, 50), (50, 94, 96, 98, 99, 100, 102, 103, 101, 93, 95, 97, 55, 54, 51), (51, 54, 52, 43), (42, 44, 45, 46, 47, 48, 49, 50, 51, 43, 32, 38, 40), (85, 82, 74, 75, 58, 57), (97, 91, 87, 92, 56, 55), (92, 83, 84, 85, 57, 56), (75, 77, 70, 71, 59, 58)])
me_cube.polygons.foreach_set('material_index', [1, 1, 1, 1, 1, 1, 1, 1, 1, 1, 1, 1, 1, 1, 1, 1, 1, 1, 1, 1, 1, 1, 1, 1, 1, 1, 1, 1, 1, 1, 1, 1, 1, 1, 1, 1, 1, 1, 1, 1, 1, 1, 1, 1, 1, 1, 1, 1, 1, 1, 1, 1, 1, 1, 1, 1])
_uv = me_cube.uv_layers.new(name='UVMap')
_uv.uv.foreach_set('vector', [0.7788, 0.7367, 0.7996, 0.7389, 0.7996, 0.9503, 0.7788, 0.9468, 0.8828, 0.9505, 0.8627, 0.9484, 0.8627, 0.7367, 0.8787, 0.7385, 0.8828, 0.7392, 0.4951, 0.7396, 0.5136, 0.7415, 0.5136, 0.9534, 0.4951, 0.9513, 0.6024, 0.7396, 0.6186, 0.7413, 0.6186, 0.9525, 0.614, 0.9527, 0.6024, 0.9514, 0.5321, 0.7396, 0.5498, 0.7425, 0.5498, 0.9508, 0.5321, 0.9498, 0.3771, 0.9486, 0.3565, 0.9464, 0.3565, 0.7396, 0.3771, 0.7403, 0.7135, 0.9441, 0.6909, 0.9427, 0.6909, 0.7367, 0.7135, 0.7372, 0.2616, 0.9429, 0.2379, 0.9423, 0.2379, 0.7367, 0.2616, 0.737, 0.2379, 0.9424, 0.2139, 0.9426, 0.2139, 0.7367, 0.2379, 0.7367, 0.2616, 0.7378, 0.2849, 0.7367, 0.2849, 0.9435, 0.2616, 0.9438, 0.736, 0.7387, 0.7578, 0.7367, 0.7578, 0.945, 0.736, 0.9455, 0.4758, 0.9479, 0.4564, 0.9505, 0.4564, 0.7403, 0.4758, 0.7396, 0.5671, 0.951, 0.5498, 0.9527, 0.5498, 0.7409, 0.5622, 0.7396, 0.5671, 0.7398, 0.437, 0.9514, 0.4177, 0.9534, 0.4177, 0.7417, 0.437, 0.7396, 0.8627, 0.9484, 0.8422, 0.9505, 0.8422, 0.7392, 0.8464, 0.7385, 0.8627, 0.7367, 0.7788, 0.948, 0.7578, 0.9503, 0.7578, 0.7402, 0.7788, 0.7367, 0.3359, 0.7418, 0.3565, 0.7396, 0.3565, 0.9483, 0.3529, 0.949, 0.3359, 0.9519, 0.4564, 0.9483, 0.437, 0.9505, 0.437, 0.7432, 0.4564, 0.7396, 0.5846, 0.9468, 0.5671, 0.9488, 0.5671, 0.7431, 0.5725, 0.7419, 0.5846, 0.7396, 0.6348, 0.9447, 0.6186, 0.9476, 0.6186, 0.7442, 0.6348, 0.7396, 0.4951, 0.9431, 0.4758, 0.9454, 0.4758, 0.7433, 0.4836, 0.7418, 0.4951, 0.7396, 0.8214, 0.9388, 0.7996, 0.9406, 0.7996, 0.7395, 0.8214, 0.7367, 0.6676, 0.7377, 0.6909, 0.7367, 0.6909, 0.9372, 0.6676, 0.9388, 0.3089, 0.9372, 0.2849, 0.9374, 0.2849, 0.7372, 0.3089, 0.7367, 0.3327, 0.9376, 0.3089, 0.9372, 0.3089, 0.7367, 0.3327, 0.7374, 0.736, 0.939, 0.7135, 0.9378, 0.7135, 0.7367, 0.736, 0.7386, 0.4177, 0.9436, 0.3971, 0.9417, 0.3971, 0.7396, 0.4177, 0.7425, 0.5846, 0.7396, 0.6024, 0.7421, 0.6024, 0.9456, 0.5919, 0.9433, 0.5846, 0.9417, 0.6348, 0.7396, 0.651, 0.7413, 0.651, 0.947, 0.6348, 0.9436, 0.5136, 0.7396, 0.5321, 0.7415, 0.5321, 0.9488, 0.5193, 0.9465, 0.5136, 0.9453, 0.3771, 0.7396, 0.3971, 0.7417, 0.3971, 0.9505, 0.3771, 0.9468, 0.8214, 0.7367, 0.8422, 0.7389, 0.8422, 0.949, 0.825, 0.9462, 0.8214, 0.9455, 0.1175, 1.0, 0.09642, 0.9994, 0.07575, 0.9938, 0.05629, 0.9833, 0.03877, 0.9685, 0.02388, 0.9498, 0.01217, 0.9279, 0.00411, 0.9038, 0.0, 0.8783, 0.0, 0.8524, 0.00411, 0.8272, 0.01217, 0.8035, 0.02388, 0.7823, 0.03877, 0.7644, 0.05629, 0.7505, 0.07575, 0.7412, 0.09642, 0.7367, 0.1175, 0.7373, 0.1381, 0.7429, 0.1576, 0.7534, 0.1751, 0.7682, 0.19, 0.7869, 0.2017, 0.8088, 0.2098, 0.8329, 0.2139, 0.8584, 0.2139, 0.8843, 0.2098, 0.9095, 0.2017, 0.9332, 0.19, 0.9544, 0.1751, 0.9723, 0.1576, 0.9862, 0.1381, 0.9955, 0.4761, 0.7375, 0.4761, 0.376, 0.6676, 0.378, 0.6676, 0.7396, 0.6709, 0.0, 0.863, 0.001757, 0.863, 0.3633, 0.6709, 0.3616, 0.3359, 0.3745, 0.3359, 0.3745, 0.3359, 0.736, 0.3359, 0.736, 0.3359, 0.2091, 3.004e-08, 0.2091, 0.0, 0.0, 0.3359, 1.08e-08, 0.3359, 0.7367, 4.005e-08, 0.7367, 0.0, 0.3744, 0.3359, 0.3744, 0.3359, 0.1649, 0.6709, 0.1654, 0.6709, 0.3745, 0.3359, 0.374, 1.0, 0.7367, 0.9467, 0.7367, 0.9467, 0.3745, 1.0, 0.3745, 0.3359, 0.3623, 0.2765, 0.3744, 0.2285, 0.3703, 0.1819, 0.3603, 0.1382, 0.3437, 0.09877, 0.3264, 0.06469, 0.3108, 0.03704, 0.2974, 0.0102, 0.2842, 0.0002709, 0.2357, 3.004e-08, 0.2091, 3.004e-08, 0.2091, 0.3359, 0.2091, 0.3359, 0.736, 0.3359, 0.3745, 0.4761, 0.376, 0.4761, 0.7375, 0.863, 0.3616, 0.863, 0.0, 0.8874, 0.0002412, 0.8874, 0.3618, 0.8874, 0.3618, 0.8874, 0.0002412, 0.9911, -0.0002485, 0.9911, 0.3613, 0.6676, 0.7367, 0.6676, 0.3745, 0.6968, 0.3745, 0.6968, 0.4649, 0.6914, 0.473, 0.6814, 0.4959, 0.6752, 0.5207, 0.6731, 0.5464, 0.6752, 0.5722, 0.6814, 0.597, 0.6914, 0.6199, 0.6968, 0.628, 0.6968, 0.7367, 0.6968, 0.7367, 0.6968, 0.628, 0.7048, 0.6399, 0.7212, 0.6563, 0.727, 0.6601, 0.727, 0.7367, 0.727, 0.7367, 0.727, 0.6601, 0.7398, 0.6685, 0.7601, 0.676, 0.7638, 0.6765, 0.7638, 0.7367, 0.7638, 0.7367, 0.7638, 0.6765, 0.7811, 0.6786, 0.8021, 0.676, 0.8063, 0.6745, 0.8063, 0.7367, 0.8063, 0.7367, 0.8063, 0.6745, 0.8223, 0.6685, 0.8409, 0.6563, 0.8526, 0.6445, 0.8526, 0.7367, 0.8526, 0.7367, 0.8526, 0.6445, 0.8571, 0.6399, 0.8703, 0.6199, 0.8801, 0.597, 0.8862, 0.5722, 0.8882, 0.5464, 0.8862, 0.5207, 0.8801, 0.4959, 0.8703, 0.473, 0.8571, 0.453, 0.8526, 0.4484, 0.8526, 0.3745, 0.8997, 0.3745, 0.8997, 0.7367, 0.8997, 0.7367, 0.8997, 0.3745, 0.9467, 0.3745, 0.9467, 0.7367, 0.3359, 0.1649, 0.3362, 0.1383, 0.3461, 0.08982, 0.3729, 0.07673, 0.4004, 0.06328, 0.4344, 0.04775, 0.4738, 0.03049, 0.5173, 0.01397, 0.5638, 0.004119, 0.6116, 0.0, 0.6709, 0.01227, 0.6709, 0.1654, 0.3359, 0.1649, 0.7638, 0.4164, 0.7601, 0.4168, 0.7398, 0.4244, 0.727, 0.4328, 0.727, 0.3745, 0.7638, 0.3745, 0.8526, 0.4484, 0.8409, 0.4366, 0.8223, 0.4244, 0.8063, 0.4184, 0.8063, 0.3745, 0.8526, 0.3745, 0.8063, 0.4184, 0.8021, 0.4168, 0.7811, 0.4143, 0.7638, 0.4164, 0.7638, 0.3745, 0.8063, 0.3745, 0.727, 0.4328, 0.7212, 0.4366, 0.7048, 0.453, 0.6968, 0.4649, 0.6968, 0.3745, 0.727, 0.3745])
me_cube.materials.append(mat_sentakuki)
me_cube.materials.append(None)
me_cube.use_remesh_preserve_volume = False
me_cube.use_remesh_preserve_attributes = False
me_cube.use_mirror_vertex_groups = False
me_cube.update()

# ---- objects
ob_hemi = bpy.data.objects.new('Hemi', light_hemi)
ob_sphere = bpy.data.objects.new('Sphere', me_sphere)
ob_cube = bpy.data.objects.new('Cube', me_cube)
ob_lamp = bpy.data.objects.new('Lamp', light_lamp)
ob_camera = bpy.data.objects.new('Camera', cam_camera)

# ---- transforms, parenting, visibility, modifiers, constraints
ob_hemi.location = (-1.476, 1.158, 0.8571)
ob_hemi.lineart.crease_threshold = 0.0
ob_sphere.location = (0.6726, -0.03416, 0.2554)
ob_sphere.rotation_euler = (0.0, -0.2937, 0.0)
ob_sphere.scale = (0.1673, 0.6862, 0.7041)
ob_sphere.lineart.crease_threshold = 0.0
ob_cube.location = (0.0, 0.0, 0.0)
ob_cube.scale = (0.8305, 0.8551, 1.0)
ob_cube.lock_rotations_4d = False
ob_cube.empty_display_type = 'ARROWS'
ob_cube.lineart.crease_threshold = 0.0
ob_lamp.location = (4.076, 1.005, 5.904)
ob_lamp.rotation_euler = (0.6503, 0.05522, 1.866)
ob_lamp.lock_rotations_4d = False
ob_lamp.empty_display_type = 'ARROWS'
ob_lamp.color = (0.0, 0.0, 0.0, 0.0)
ob_lamp.lineart.crease_threshold = 0.0
ob_camera.location = (7.481, -6.508, 5.344)
ob_camera.rotation_euler = (1.109, 0.0, 0.8149)
ob_camera.lock_rotations_4d = False
ob_camera.empty_display_type = 'ARROWS'
ob_camera.color = (0.0, 0.0, 0.0, 0.0)
ob_camera.display_type = 'WIRE'
ob_camera.lineart.crease_threshold = 0.0

# ---- collection membership
col_collection_1.objects.link(ob_hemi)
col_collection_1.objects.link(ob_sphere)
col_collection_1.objects.link(ob_cube)
col_collection_1.objects.link(ob_lamp)
col_collection_1.objects.link(ob_camera)

# ---- scene / render settings (as saved in the file)
scene.camera = ob_camera
scene.frame_start = 1; scene.frame_end = 250; scene.frame_set(0)
scene.render.engine = 'BLENDER_EEVEE_NEXT'
scene.render.resolution_percentage = 50
scene.render.dither_intensity = 0.0
scene.cycles.use_denoising = False
scene.cycles.samples = 128
scene.cycles.sampling_pattern = 'TABULATED_SOBOL'
scene.cycles.light_sampling_threshold = 0.0
scene.cycles.use_adaptive_sampling = False
scene.cycles.use_light_tree = False
scene.cycles.blur_glossy = 0.0
scene.cycles.sample_clamp_indirect = 0.0
scene.view_settings.view_transform = 'Standard'
bpy.context.view_layer.update()
